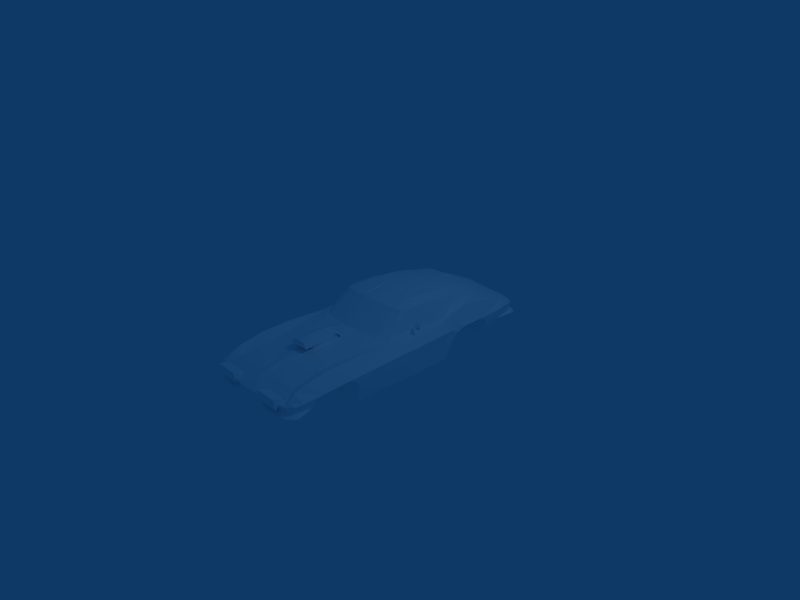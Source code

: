 # Source: 63Vette.blend  (saved by Blender 2.48.1; exported with 4.5.12 LTS)
import bpy
from mathutils import Matrix  # noqa: F401  (used for matrix-valued properties, if any)

bpy.ops.wm.read_factory_settings(use_empty=True)
scene = bpy.context.scene
scene.name = 'Scene'

# ---- collections
col_collection_1 = bpy.data.collections.new('Collection 1'); scene.collection.children.link(col_collection_1)

# ---- materials (node trees are filled in below, after node groups)
mat_material_1 = bpy.data.materials.new('Material#1')
mat_material_1.alpha_threshold = 0.0
mat_material_1.diffuse_color = (1.0, 1.0, 1.0, 1.0)
mat_material_1.roughness = 0.5
mat_material_1.line_color = (0.0, 0.0, 0.0, 1.0)

# ---- material node trees

# ---- world
world_world = bpy.data.worlds.new('World'); scene.world = world_world
world_world.color = (0.05656, 0.2208, 0.4)
world_world.use_sun_shadow = False
world_world.sun_shadow_jitter_overblur = 0.0
world_world.cycles.sampling_method = 'MANUAL'
world_world.cycles.sample_map_resolution = 256

# ---- cameras
cam_camera = bpy.data.cameras.new('Camera')
cam_camera.passepartout_alpha = 0.2
cam_camera.clip_end = 100.0
cam_camera.lens = 35.0
cam_camera.ortho_scale = 7.314
cam_camera.show_passepartout = False
cam_camera.show_safe_areas = True
cam_camera.dof.focus_distance = 0.0
cam_camera.dof.aperture_fstop = 128.0

# ---- lights
light_spot = bpy.data.lights.new('Spot', 'POINT')
light_spot.transmission_factor = 0.0
light_spot.cutoff_distance = 30.0
light_spot.energy = 100.0
light_spot.shadow_buffer_clip_start = 1.001
light_spot.shadow_soft_size = 1.0
light_spot.shadow_maximum_resolution = 0.006
light_spot.use_absolute_resolution = True
light_spot.cycles.use_multiple_importance_sampling = False

# ---- meshes
me_body_prm0_material_1 = bpy.data.meshes.new('body.prm0_Material#1')
me_body_prm0_material_1.from_pydata([(-1.259e-07, -2.094, 0.0134), (-0.061, -1.922, 0.06206), (-0.01475, -1.921, 0.07913), (-0.2324, -2.207, -0.05651), (-1.251e-07, -2.217, -0.05914), (-0.6082, -2.165, -0.04837), (-0.5876, -1.915, 0.04513), (-0.5153, -1.91, 0.04679), (-0.5388, -1.494, 0.1072), (-0.7187, -1.478, 0.1826), (-0.711, -1.842, 0.1283), (-0.7084, -2.097, -0.008775), (-0.7009, -1.987, 0.07105), (-0.6287, -0.7647, 0.1535), (-0.7239, -1.053, 0.1915), (-0.5452, -0.6343, 0.1569), (-0.7123, -2.144, -0.05515), (-0.7084, -2.097, -0.008775), (-0.7834, -1.973, 0.01981), (-0.7009, -1.987, 0.07105), (-0.8756, -1.652, -0.007805), (-0.711, -1.842, 0.1283), (-0.7187, -1.478, 0.1826), (-0.7239, -1.053, 0.1915), (-0.8749, -1.253, 3.934e-06), (-0.7185, -0.4147, 0.1479), (-0.8708, -0.4688, -0.001283), (-0.7185, -0.4147, 0.1479), (-0.5864, -0.395, 0.1763), (-0.5044, -0.4563, 0.1777), (-0.8238, -2.056, -0.04268), (-0.7123, -2.144, -0.05515), (-0.8515, -1.956, -0.02897), (-0.6354, -0.2805, 0.2143), (-0.6758, -0.2049, 0.1797), (-0.6878, 0.08059, 0.1844), (-0.6758, -0.2049, 0.1797), (-0.7683, 0.08059, 0.1101), (-0.8631, 0.07681, -0.01103), (-0.7792, -2.037, -0.1571), (-0.8116, -1.959, -0.1555), (-0.8416, -1.758, -0.0756), (-0.8149, -1.807, -0.1717), (-0.8641, -1.145, -0.04062), (-0.8497, -1.075, -0.1205), (-0.8221, -1.046, -0.2122), (-0.759, -0.4332, -0.4801), (-0.7391, -1.015, -0.4771), (-0.7655, 0.06885, -0.4854), (-0.7091, -2.092, -0.1547), (-0.8673, -2.075, -0.1903), (-0.7498, -2.175, -0.192), (-0.7162, 0.5972, 0.1836), (-0.7855, 0.5524, 0.1219), (-0.8675, 0.6621, 0.0009569), (-0.7766, 0.5399, -0.4833), (-0.7076, 0.7205, 0.1739), (-0.7715, 0.7116, 0.1813), (-0.8362, 0.699, -0.2213), (-0.7762, 0.6567, -0.4863), (-0.8627, 0.749, -0.1081), (-0.7735, 1.192, 0.2091), (-0.7737, 0.9184, 0.2124), (-0.8786, 0.91, -0.01654), (-0.885, 1.273, -0.01611), (-0.6508, 0.979, 0.19), (-0.7076, 0.7205, 0.1739), (-0.7737, 0.9184, 0.2124), (-0.5973, 0.9994, 0.2541), (-0.5741, 1.222, 0.1792), (-0.5367, 1.211, 0.2432), (-0.6315, 1.244, 0.1718), (-0.7735, 1.192, 0.2091), (-0.4531, 1.42, 0.2311), (-0.5067, 1.409, 0.1688), (-0.1456, 1.67, 0.2415), (3.7e-08, 1.454, 0.3609), (-0.08883, 1.44, 0.3508), (-3.096e-08, 1.672, 0.2474), (-0.2601, 1.671, 0.2216), (-0.1893, 1.44, 0.3453), (-0.3491, 1.439, 0.3186), (-0.4225, 1.43, 0.2674), (-0.3212, 1.669, 0.186), (-0.3826, 1.657, 0.1412), (-0.2035, 1.952, 0.07232), (-0.1615, 1.96, 0.08909), (-0.08154, 1.963, 0.1076), (-4.981e-06, 1.964, 0.1176), (1.119e-07, 2.191, -0.03818), (-0.6327, 1.507, 0.1416), (-0.665, 1.914, 0.04218), (-0.5722, 2.141, -0.03869), (-0.7701, 1.506, 0.1672), (-0.7588, 1.89, 0.07056), (-0.7463, 2.091, -0.04154), (-0.7701, 1.506, 0.1672), (-0.7588, 1.89, 0.07056), (-0.8057, 2.033, -0.04308), (-0.7463, 2.091, -0.04154), (-0.8187, 1.736, -0.2049), (-0.8608, 1.784, -0.02472), (-0.7746, 2.025, -0.1959), (-0.8501, 1.438, -0.1619), (-0.7396, 1.508, -0.4034), (-0.7231, 1.989, -0.2625), (-0.6472, 1.958, -0.3793), (-0.7178, 2.071, -0.1975), (-0.5722, 2.141, -0.03869), (-0.7178, 2.071, -0.1975), (-0.6005, 2.1, -0.196), (-0.7463, 2.091, -0.04154), (1.119e-07, 2.191, -0.03818), (-0.2767, 2.125, -0.2039), (-0.2622, 2.008, -0.3813), (1.154e-07, 2.02, -0.3763), (-0.7647, 2.172, -0.2333), (-0.8357, 2.093, -0.2229), (-0.7647, 2.172, -0.2333), (-0.6384, 2.205, -0.2324), (-0.2943, 2.232, -0.2373), (-0.2622, 2.008, -0.3813), (-0.2943, 2.232, -0.2373), (-0.2767, 2.125, -0.2039), (-0.6729, 2.015, -0.2766), (-0.6472, 1.958, -0.3793), (-0.2982, 2.061, -0.2782), (-0.6729, 2.015, -0.2766), (-0.6082, -2.165, -0.04837), (-0.7091, -2.092, -0.1547), (-0.7123, -2.144, -0.05515), (-0.6131, -2.122, -0.1516), (-0.6525, -2.012, -0.2167), (-0.2081, -2.041, -0.3511), (-0.6063, -1.994, -0.3572), (-0.2489, -1.978, -0.214), (-0.2291, -2.12, -0.213), (-0.2342, -2.161, -0.1628), (-0.2324, -2.207, -0.05651), (-1.312e-07, -2.041, -0.3514), (-1.294e-07, -2.099, -0.2129), (-0.7482, -1.977, -0.2153), (-0.7254, -1.828, -0.35), (-1.129e-07, -1.921, 0.08081), (-0.8728, 0.8044, -0.05683), (-0.8716, 1.373, -0.07187), (-1.259e-07, -2.168, -0.1659), (-1.251e-07, -2.217, -0.05914), (-0.697, -1.941, -0.3567), (-0.2335, -2.232, -0.1991), (-0.6392, -2.196, -0.1964), (-0.7498, -2.175, -0.192), (-0.6525, -2.012, -0.2167), (-0.7482, -1.977, -0.2153), (-0.6063, -1.994, -0.3572), (0.01475, -1.921, 0.07913), (0.061, -1.922, 0.06206), (0.2324, -2.207, -0.05651), (0.5153, -1.91, 0.04679), (0.5876, -1.915, 0.04513), (0.6082, -2.165, -0.04837), (0.5388, -1.494, 0.1072), (0.7187, -1.478, 0.1826), (0.711, -1.842, 0.1283), (0.7009, -1.987, 0.07105), (0.7084, -2.097, -0.008775), (0.6287, -0.7647, 0.1535), (0.7239, -1.053, 0.1915), (0.5452, -0.6343, 0.1569), (0.7123, -2.144, -0.05515), (0.7009, -1.987, 0.07105), (0.7834, -1.973, 0.01981), (0.7084, -2.097, -0.008775), (0.8756, -1.652, -0.007805), (0.711, -1.842, 0.1283), (0.7187, -1.478, 0.1826), (0.7239, -1.053, 0.1915), (0.8749, -1.253, 3.941e-06), (0.7185, -0.4147, 0.1479), (0.8708, -0.4688, -0.001283), (0.7185, -0.4147, 0.1479), (0.5864, -0.395, 0.1763), (0.5044, -0.4563, 0.1777), (0.7123, -2.144, -0.05515), (0.8238, -2.056, -0.04268), (0.8515, -1.956, -0.02897), (0.6354, -0.2805, 0.2143), (0.6758, -0.2049, 0.1797), (0.6878, 0.08059, 0.1844), (0.7683, 0.08059, 0.1101), (0.6758, -0.2049, 0.1797), (0.8631, 0.07681, -0.01103), (0.7792, -2.037, -0.1571), (0.8116, -1.959, -0.1555), (0.8416, -1.758, -0.0756), (0.8149, -1.807, -0.1717), (0.8641, -1.145, -0.04062), (0.8497, -1.075, -0.1205), (0.8221, -1.046, -0.2122), (0.759, -0.4332, -0.4801), (0.7391, -1.015, -0.4771), (0.7655, 0.06885, -0.4854), (0.7091, -2.092, -0.1547), (0.8673, -2.075, -0.1903), (0.7498, -2.175, -0.192), (0.7162, 0.5972, 0.1836), (0.7855, 0.5524, 0.1219), (0.8675, 0.6621, 0.0009569), (0.7766, 0.5399, -0.4833), (0.7076, 0.7205, 0.1739), (0.7715, 0.7116, 0.1813), (0.8362, 0.699, -0.2213), (0.7762, 0.6567, -0.4863), (0.8627, 0.749, -0.1081), (0.7735, 1.192, 0.2091), (0.8786, 0.91, -0.01654), (0.7737, 0.9184, 0.2124), (0.885, 1.273, -0.01611), (0.7737, 0.9184, 0.2124), (0.7076, 0.7205, 0.1739), (0.6508, 0.979, 0.19), (0.5973, 0.9994, 0.2541), (0.5741, 1.222, 0.1792), (0.5367, 1.211, 0.2432), (0.6315, 1.244, 0.1718), (0.7735, 1.192, 0.2091), (0.5067, 1.409, 0.1688), (0.4531, 1.42, 0.2311), (0.1456, 1.67, 0.2415), (0.08883, 1.44, 0.3508), (0.2601, 1.671, 0.2216), (0.1893, 1.44, 0.3453), (0.3491, 1.439, 0.3186), (0.3212, 1.669, 0.186), (0.4225, 1.43, 0.2674), (0.3826, 1.657, 0.1412), (0.2035, 1.952, 0.07232), (0.1615, 1.96, 0.08909), (0.08154, 1.963, 0.1076), (5.132e-06, 1.964, 0.1176), (0.6327, 1.507, 0.1416), (0.665, 1.914, 0.04218), (0.5722, 2.141, -0.03869), (0.7701, 1.506, 0.1672), (0.7588, 1.89, 0.07056), (0.7463, 2.091, -0.04154), (0.7701, 1.506, 0.1672), (0.7463, 2.091, -0.04154), (0.8057, 2.033, -0.04308), (0.7588, 1.89, 0.07056), (0.8187, 1.736, -0.2049), (0.8608, 1.784, -0.02472), (0.7746, 2.025, -0.1959), (0.7396, 1.508, -0.4034), (0.8501, 1.438, -0.1619), (0.7231, 1.989, -0.2625), (0.6472, 1.958, -0.3793), (0.7178, 2.071, -0.1975), (0.5722, 2.141, -0.03869), (0.7178, 2.071, -0.1975), (0.7463, 2.091, -0.04154), (0.6005, 2.1, -0.196), (0.2767, 2.125, -0.2039), (0.2622, 2.008, -0.3813), (0.8357, 2.093, -0.2229), (0.7647, 2.172, -0.2333), (0.6384, 2.205, -0.2324), (0.7647, 2.172, -0.2333), (0.2943, 2.232, -0.2373), (0.2767, 2.125, -0.2039), (0.2943, 2.232, -0.2373), (0.2622, 2.008, -0.3813), (0.6729, 2.015, -0.2766), (0.6729, 2.015, -0.2766), (0.2982, 2.061, -0.2782), (0.6472, 1.958, -0.3793), (0.7091, -2.092, -0.1547), (0.6082, -2.165, -0.04837), (0.7123, -2.144, -0.05515), (0.6131, -2.122, -0.1516), (0.6525, -2.012, -0.2167), (0.2081, -2.041, -0.3511), (0.2489, -1.978, -0.214), (0.6063, -1.994, -0.3572), (0.2324, -2.207, -0.05651), (0.2342, -2.161, -0.1628), (0.2291, -2.12, -0.213), (0.7254, -1.828, -0.35), (0.7482, -1.977, -0.2153), (-1.259e-07, -2.094, 0.0134), (-1.129e-07, -1.921, 0.08081), (0.01475, -1.921, 0.07913), (0.8728, 0.8044, -0.05683), (0.8716, 1.373, -0.07187), (0.697, -1.941, -0.3567), (0.2335, -2.232, -0.1991), (0.6392, -2.196, -0.1964), (0.7498, -2.175, -0.192), (0.6525, -2.012, -0.2167), (0.7482, -1.977, -0.2153), (0.6063, -1.994, -0.3572), (-0.4355, 1.509, -0.4029), (-0.6472, 1.958, -0.3793), (-0.7396, 1.508, -0.4034), (-0.2622, 2.008, -0.3813), (0.4355, 1.509, -0.4029), (1.154e-07, 2.02, -0.3763), (0.2622, 2.008, -0.3813), (0.6472, 1.958, -0.3793), (0.7396, 1.508, -0.4034), (0.4355, 0.657, -0.4856), (-0.4355, 0.657, -0.4856), (-0.7762, 0.6567, -0.4863), (-0.7766, 0.5399, -0.4833), (0.7766, 0.5399, -0.4833), (0.7762, 0.6567, -0.4863), (0.7655, 0.06885, -0.4854), (-0.7655, 0.06885, -0.4854), (-0.759, -0.4332, -0.4801), (0.759, -0.4332, -0.4801), (-0.4359, -1.014, -0.4758), (-0.7391, -1.015, -0.4771), (0.4353, -1.014, -0.4758), (0.7391, -1.015, -0.4771), (-0.4359, -1.828, -0.3484), (0.4353, -1.828, -0.3484), (-0.697, -1.941, -0.3567), (-0.7254, -1.828, -0.35), (-0.6063, -1.994, -0.3572), (-0.2081, -2.041, -0.3511), (0.2081, -2.041, -0.3511), (0.6063, -1.994, -0.3572), (0.697, -1.941, -0.3567), (0.7254, -1.828, -0.35), (0.001249, -0.7282, 0.1818), (-0.124, -0.9376, 0.2183), (-0.1309, -0.9245, 0.1665), (-0.08941, -1.224, 0.1972), (-0.1309, -1.246, 0.1397), (0.0919, -1.224, 0.1972), (0.1334, -1.246, 0.1397), (0.1265, -0.9376, 0.2183), (0.1334, -0.9245, 0.1665), (-0.1415, -1.37, 0.2154), (0.144, -1.37, 0.2154), (-0.1155, -0.9377, 0.2786), (-0.1155, -1.37, 0.2918), (-0.1415, -1.37, 0.2154), (-0.1155, -1.37, 0.2918), (0.001249, -1.37, 0.3113), (0.118, -1.37, 0.2918), (0.144, -1.37, 0.2154), (0.118, -1.37, 0.2918), (0.118, -0.9377, 0.2786), (0.001249, -0.8945, 0.3143), (0.001249, -1.08, 0.3324), (0.001249, -1.37, 0.3113), (0.001249, -0.7749, 0.2731), (0.05961, -0.8216, 0.2782), (-0.05711, -0.8216, 0.2782), (0.001249, -0.7474, 0.2176), (0.1334, -0.7698, 0.1665), (-0.1309, -0.7698, 0.1665), (-0.06019, -1.922, 0.06206), (-0.06424, -1.503, 0.1435), (-0.006571, -1.921, 0.07997), (-0.1194, -1.501, 0.1245), (-0.006571, -1.921, 0.07997), (0.0008052, -1.504, 0.1494), (-0.04058, -1.206, 0.1622), (-0.5036, -0.4563, 0.1777), (-0.1678, -0.6836, 0.1772), (-0.5444, -0.6343, 0.1569), (-0.1601, -0.5175, 0.1955), (-0.1271, -0.6838, 0.1888), (0.0008052, -0.5189, 0.1995), (0.0008052, -0.6878, 0.1948), (-0.1202, -0.7734, 0.1838), (0.0618, -1.922, 0.06206), (0.06585, -1.503, 0.1435), (0.121, -1.501, 0.1245), (0.01556, -1.921, 0.07913), (0.1694, -0.6836, 0.1772), (0.5052, -0.4563, 0.1777), (0.546, -0.6343, 0.1569), (0.1617, -0.5175, 0.1955), (0.1287, -0.6838, 0.1888), (0.1694, -0.6836, 0.1772), (0.546, -0.6343, 0.1569), (0.4515, -1.257, 0.1271), (0.5396, -1.494, 0.1072), (0.187, -1.257, 0.1387), (0.121, -1.501, 0.1245), (0.4515, -1.788, 0.06949), (0.5161, -1.91, 0.04679), (0.187, -1.788, 0.0804), (0.0618, -1.922, 0.06206), (-0.1678, -0.6836, 0.1772), (-0.1194, -1.501, 0.1245), (-0.1879, -1.257, 0.1387), (-0.4524, -1.257, 0.1271), (-0.5444, -0.6343, 0.1569), (-0.538, -1.494, 0.1072), (-0.4524, -1.788, 0.06949), (-0.1879, -1.788, 0.0804), (-0.06019, -1.922, 0.06206), (-0.5145, -1.91, 0.04679), (-0.1017, -1.206, 0.1557), (-0.08699, -1.206, 0.1599), (-0.1303, -1.206, 0.1458), (0.04219, -1.206, 0.1622), (0.0886, -1.206, 0.1599), (0.0008052, -1.206, 0.1659), (0.1311, -1.206, 0.1461), (0.1033, -1.206, 0.1557), (0.1311, -0.987, 0.1647), (0.1311, -0.9317, 0.169), (0.1311, -0.7734, 0.1812), (0.0008052, -0.7734, 0.19), (-0.006025, -0.7734, 0.1894), (0.1296, -0.7734, 0.1816), (0.1219, -0.7734, 0.1838), (0.007636, -0.7734, 0.1894), (-0.1303, -0.7734, 0.1809), (-0.1303, -0.926, 0.1692), (-0.1303, -0.98, 0.165), (-0.5287, 1.184, 0.1609), (-0.4752, 1.28, 0.17), (-0.5287, 1.28, 0.17), (-0.4752, 1.184, 0.1609), (-0.4142, 0.7672, 0.3516), (0.4142, 0.8028, 0.4067), (-0.4142, 0.8028, 0.4067), (0.4142, 0.7672, 0.3516), (0.4752, 1.184, 0.1609), (0.5287, 1.28, 0.17), (0.4752, 1.28, 0.17), (0.5287, 1.184, 0.1609), (-0.4609, -0.09831, 0.3913), (-0.4142, -0.09936, 0.4514), (-0.4142, -0.09831, 0.3913), (-0.4609, -0.09936, 0.4514), (-0.4142, 0.7093, 0.3593), (0.4142, 0.7083, 0.4194), (0.4142, 0.7093, 0.3593), (-0.4142, 0.7083, 0.4194), (0.4142, -0.09831, 0.3913), (0.4609, -0.09936, 0.4514), (0.4609, -0.09831, 0.3913), (0.4142, -0.09936, 0.4514), (-0.4609, 0.7672, 0.3516), (-0.4142, 0.7093, 0.3593), (-0.4142, 0.7672, 0.3516), (-0.4609, 0.7093, 0.3593), (0.4142, 0.7093, 0.3593), (0.4142, 0.7672, 0.3516), (-0.4142, 0.7093, 0.3593), (0.4142, 0.7672, 0.3516), (0.4609, 0.7093, 0.3593), (0.4609, 0.7672, 0.3516), (0.4142, 0.7093, 0.3593), (0.4609, 0.7672, 0.3516), (0.4609, 0.7083, 0.4194), (0.4609, 0.8028, 0.4067), (0.4609, 0.7093, 0.3593), (0.4609, 0.8028, 0.4067), (0.4142, 0.8028, 0.4067), (0.4609, 0.7083, 0.4194), (0.4142, 0.8028, 0.4067), (-0.4142, 0.7083, 0.4194), (0.4142, 0.7083, 0.4194), (-0.4142, 0.8028, 0.4067), (-0.4609, 0.7083, 0.4194), (-0.4609, 0.8028, 0.4067), (-0.4609, 0.8028, 0.4067), (-0.4609, 0.7093, 0.3593), (-0.4609, 0.7672, 0.3516), (-0.4609, 0.7083, 0.4194), (-0.4609, 0.7093, 0.3593), (-0.4142, -0.09831, 0.3913), (-0.4142, 0.7093, 0.3593), (-0.4609, -0.09831, 0.3913), (-0.4142, 0.7083, 0.4194), (-0.4142, -0.09831, 0.3913), (-0.4142, 0.7083, 0.4194), (-0.4609, -0.09936, 0.4514), (-0.4609, 0.7083, 0.4194), (-0.4142, -0.09936, 0.4514), (-0.4609, 0.7083, 0.4194), (-0.4609, -0.09831, 0.3913), (-0.4609, 0.7093, 0.3593), (0.4142, 0.7083, 0.4194), (0.4142, -0.09831, 0.3913), (0.4142, 0.7093, 0.3593), (0.4609, -0.09831, 0.3913), (0.4609, 0.7093, 0.3593), (0.4142, -0.09831, 0.3913), (0.4609, 0.7093, 0.3593), (0.4609, 0.7083, 0.4194), (0.4609, -0.09831, 0.3913), (0.4609, 0.7083, 0.4194), (0.4142, -0.09936, 0.4514), (0.4142, 0.7083, 0.4194), (0.4609, -0.09936, 0.4514), (-0.5287, 1.28, 0.17), (-0.5287, 1.184, 0.1609), (-0.5287, 1.28, 0.17), (-0.4752, 1.184, 0.1609), (-0.4752, 1.28, 0.17), (-0.5287, 1.184, 0.1609), (0.4752, 1.28, 0.17), (0.4752, 1.184, 0.1609), (0.4752, 1.28, 0.17), (0.5287, 1.184, 0.1609), (0.5287, 1.28, 0.17), (0.4752, 1.184, 0.1609), (0.1239, 1.118, -0.4553), (0.06549, 1.134, -0.5258), (0.03434, 0.9588, -0.4735), (0.1239, 1.118, -0.4553), (0.03434, 0.9564, -0.452), (0.1239, 1.116, -0.4338), (0.1239, 1.116, -0.4338), (0.06549, 1.183, -0.4645), (0.1239, 1.118, -0.4553), (0.06549, 1.179, -0.4267), (-0.03726, 0.9588, -0.4735), (-0.06841, 1.134, -0.5258), (-0.03726, 0.9564, -0.452), (-0.06841, 1.183, -0.4645), (-0.06841, 1.179, -0.4267), (-0.06841, 1.134, -0.5258), (0.06549, 1.134, -0.5258), (-0.1268, 1.118, -0.4553), (-0.1268, 1.116, -0.4338), (-0.1268, 1.118, -0.4553), (-0.1268, 1.116, -0.4338), (-0.1268, 1.118, -0.4553), (0.1239, 1.118, -0.4553), (0.06549, 1.183, -0.4645), (0.06549, 1.134, -0.5258), (-0.5788, 0.08246, 0.4553), (-0.5546, -0.08046, 0.4065), (-0.5403, -0.02286, 0.4633), (-0.448, -0.1186, 0.4241), (-0.444, -0.06693, 0.4713), (-0.1551, -0.1642, 0.4347), (-0.1579, -0.1033, 0.4793), (-1.877e-08, -0.1667, 0.4375), (-1.528e-08, -0.1043, 0.4806), (0.5788, 0.08246, 0.4553), (0.5546, -0.08046, 0.4065), (0.5403, -0.02286, 0.4633), (0.448, -0.1186, 0.4241), (0.444, -0.06693, 0.4713), (0.1551, -0.1642, 0.4347), (0.1579, -0.1033, 0.4793), (-0.5546, -0.08046, 0.4065), (-0.5864, -0.395, 0.1763), (-0.6354, -0.2805, 0.2143), (-0.5044, -0.4563, 0.1777), (-0.448, -0.1186, 0.4241), (-0.1609, -0.5175, 0.1955), (-0.1551, -0.1642, 0.4347), (-1.877e-08, -0.1667, 0.4375), (-3.881e-08, -0.5189, 0.1995), (-0.6758, -0.2049, 0.1797), (-0.5833, 0.186, 0.455), (-0.5788, 0.08246, 0.4553), (-0.6878, 0.08059, 0.1844), (0.6354, -0.2805, 0.2143), (0.5864, -0.395, 0.1763), (0.5546, -0.08046, 0.4065), (0.5044, -0.4563, 0.1777), (0.448, -0.1186, 0.4241), (0.1609, -0.5175, 0.1955), (0.1551, -0.1642, 0.4347), (0.6758, -0.2049, 0.1797), (0.5833, 0.186, 0.455), (0.6878, 0.08059, 0.1844), (0.5788, 0.08246, 0.4553), (-0.08441, -0.1538, 0.3255), (0.08447, -0.1538, 0.3694), (-0.08441, -0.1538, 0.3694), (0.08447, -0.1538, 0.3255), (-0.006257, -0.1538, 0.3664), (0.006663, -0.1538, 0.4378), (-0.006257, -0.1538, 0.4378), (0.006663, -0.1538, 0.3664), (0.006663, -0.1538, 0.4378), (-0.7162, 0.5972, 0.1836), (-0.7076, 0.7205, 0.1739), (-0.5849, 0.6917, 0.4034), (-0.573, 0.7933, 0.403), (-0.4299, 0.797, 0.4737), (-0.4371, 0.4325, 0.5051), (-0.4381, 0.1893, 0.5025), (-0.5861, 0.4311, 0.4419), (-0.5833, 0.186, 0.455), (-0.5788, 0.08246, 0.4553), (-0.444, -0.06693, 0.4713), (-0.1683, 0.1864, 0.5176), (-0.1724, 0.4327, 0.5199), (-2.922e-08, 0.19, 0.5246), (-1.528e-08, -0.1043, 0.4806), (3.02e-09, 0.4373, 0.5258), (-0.1815, 0.7978, 0.4909), (1.609e-08, 0.8093, 0.497), (-0.08844, 1.074, 0.4513), (-0.1837, 0.9955, 0.4576), (-0.4205, 0.9932, 0.4342), (-0.5344, 0.993, 0.3705), (-0.5973, 0.9994, 0.2541), (-3.706e-08, 1.213, 0.4222), (-0.08486, 1.21, 0.4087), (0.5849, 0.6917, 0.4034), (0.7162, 0.5972, 0.1836), (0.573, 0.7933, 0.403), (0.4299, 0.797, 0.4737), (0.4371, 0.4325, 0.5051), (0.4381, 0.1893, 0.5025), (0.5861, 0.4311, 0.4419), (0.5833, 0.186, 0.455), (0.5788, 0.08246, 0.4553), (0.444, -0.06693, 0.4713), (0.1683, 0.1864, 0.5176), (0.1724, 0.4327, 0.5199), (0.1815, 0.8046, 0.4909), (0.1837, 0.9955, 0.4576), (0.08844, 1.074, 0.4513), (0.4205, 0.9932, 0.4342), (0.5344, 0.993, 0.3705), (0.5973, 0.9994, 0.2541), (0.08486, 1.21, 0.4087), (-0.5973, 0.9994, 0.2541), (-0.4884, 1.21, 0.3274), (-0.5344, 0.993, 0.3705), (-0.5367, 1.211, 0.2432), (-0.3968, 1.211, 0.3833), (-0.4205, 0.9932, 0.4342), (-0.1837, 0.9955, 0.4576), (-0.1863, 1.209, 0.4096), (-0.08844, 1.074, 0.4513), (-0.08486, 1.21, 0.4087), (-0.1893, 1.44, 0.3453), (-0.08883, 1.44, 0.3508), (-0.3491, 1.439, 0.3186), (-0.4225, 1.43, 0.2674), (-0.4531, 1.42, 0.2311), (0.5973, 0.9994, 0.2541), (0.4884, 1.21, 0.3274), (0.5367, 1.211, 0.2432), (0.5344, 0.993, 0.3705), (0.3968, 1.211, 0.3833), (0.4205, 0.9932, 0.4342), (0.1837, 0.9955, 0.4576), (0.1863, 1.209, 0.4096), (0.08844, 1.074, 0.4513), (0.08486, 1.21, 0.4087), (0.1893, 1.44, 0.3453), (0.08883, 1.44, 0.3508), (0.3491, 1.439, 0.3186), (0.4225, 1.43, 0.2674), (0.4531, 1.42, 0.2311), (-0.1683, 0.1864, 0.5176), (-0.4381, 0.1893, 0.5025), (-0.1724, 0.4327, 0.5199), (-0.4371, 0.4325, 0.5051), (-0.1724, 0.4327, 0.5199), (-0.4371, 0.4325, 0.5051), (-0.1815, 0.7978, 0.4909), (0.5833, 0.186, 0.455), (0.5861, 0.4311, 0.4419), (0.6878, 0.08059, 0.1844), (0.5861, 0.4311, 0.4419), (0.7162, 0.5972, 0.1836), (0.6878, 0.08059, 0.1844), (0.5861, 0.4311, 0.4419), (0.5849, 0.6917, 0.4034), (0.7162, 0.5972, 0.1836), (-0.6878, 0.08059, 0.1844), (-0.5861, 0.4311, 0.4419), (-0.5833, 0.186, 0.455), (-0.6878, 0.08059, 0.1844), (-0.7162, 0.5972, 0.1836), (-0.5861, 0.4311, 0.4419), (-0.5861, 0.4311, 0.4419), (-0.7162, 0.5972, 0.1836), (-0.5849, 0.6917, 0.4034), (-0.5388, -1.494, 0.1072), (-0.3379, -1.843, -0.3086), (-0.5153, -1.91, 0.04679), (-0.5452, -0.6343, 0.1569), (-0.3256, -0.5805, -0.4603), (-0.5044, -0.4563, 0.1777), (-0.3256, -0.5805, -0.4603), (0.5153, -1.91, 0.04679), (0.3379, -1.843, -0.3086), (0.5388, -1.494, 0.1072), (0.3256, -0.5805, -0.4603), (0.5452, -0.6343, 0.1569), (0.3379, -1.843, -0.3086), (0.5044, -0.4563, 0.1777), (-0.1609, -0.5175, 0.1955), (-0.3256, -0.5805, -0.4603), (-0.5044, -0.4563, 0.1777), (-2.549e-07, -0.5805, -0.4603), (-3.881e-08, -0.5189, 0.1995), (-2.549e-07, -0.5805, -0.4603), (0.5044, -0.4563, 0.1777), (-2.549e-07, -0.5805, -0.4603), (0.1609, -0.5175, 0.1955), (0.3256, -0.5805, -0.4603), (-0.061, -1.922, 0.06206), (-2.235e-07, -1.843, -0.3086), (-0.01475, -1.921, 0.07913), (-2.235e-07, -1.843, -0.3086), (-1.129e-07, -1.921, 0.08081), (-0.3379, -1.843, -0.3086), (0.01475, -1.921, 0.07913), (-2.235e-07, -1.843, -0.3086), (0.061, -1.922, 0.06206), (-1.129e-07, -1.921, 0.08081), (-2.235e-07, -1.843, -0.3086), (0.01475, -1.921, 0.07913), (-2.235e-07, -1.843, -0.3086), (-0.8756, -1.652, -0.007805), (-0.3954, -1.255, 0.002375), (-0.8749, -1.253, 3.941e-06), (-0.3954, -1.654, -0.005434), (-0.8149, -1.807, -0.1717), (-0.3954, -1.76, -0.07323), (-0.8416, -1.758, -0.0756), (-0.3954, -1.809, -0.1694), (-0.3954, -1.76, -0.07323), (-0.8416, -1.758, -0.0756), (-0.3954, -1.654, -0.005434), (-0.8756, -1.652, -0.007805), (-0.3954, -1.654, -0.005434), (-0.8749, -1.253, 3.941e-06), (-0.3954, -1.147, -0.03825), (-0.8641, -1.145, -0.04062), (-0.3954, -1.255, 0.002375), (-0.3954, -1.147, -0.03825), (-0.8641, -1.145, -0.04062), (-0.3954, -1.077, -0.1181), (-0.8497, -1.075, -0.1205), (-0.3954, -1.077, -0.1181), (-0.8497, -1.075, -0.1205), (-0.3954, -1.048, -0.2098), (-0.8221, -1.046, -0.2122), (-0.3954, -1.048, -0.2098), (-0.8221, -1.046, -0.2122), (-0.4361, -1.015, -0.4747), (-0.7391, -1.015, -0.4771), (-0.4361, -1.015, -0.4747), (-0.7762, 0.6567, -0.4863), (-0.4057, 0.699, -0.2199), (-0.8362, 0.699, -0.2213), (-0.435, 0.6567, -0.4849), (-0.4057, 0.699, -0.2199), (-0.8362, 0.699, -0.2213), (-0.4057, 0.749, -0.1067), (-0.8627, 0.749, -0.1081), (-0.4057, 0.749, -0.1067), (-0.8786, 0.91, -0.01654), (-0.4057, 1.273, -0.01466), (-0.885, 1.273, -0.01611), (-0.4057, 0.91, -0.01509), (-0.4057, 1.273, -0.01466), (-0.8501, 1.438, -0.1619), (-0.435, 1.508, -0.4019), (-0.7396, 1.508, -0.4034), (-0.4057, 1.438, -0.1605), (-0.435, 1.508, -0.4019), (-0.7254, -1.828, -0.35), (-0.8149, -1.807, -0.1717), (-0.4361, -1.829, -0.3476), (-0.3954, -1.809, -0.1694), (-0.8627, 0.749, -0.1081), (-0.4057, 0.8044, -0.05538), (-0.8728, 0.8044, -0.05683), (-0.4057, 0.8044, -0.05538), (-0.8728, 0.8044, -0.05683), (-0.8786, 0.91, -0.01654), (-0.4057, 0.91, -0.01509), (-0.8716, 1.373, -0.07187), (-0.8501, 1.438, -0.1619), (-0.4057, 1.373, -0.07042), (-0.4057, 1.438, -0.1605), (-0.885, 1.273, -0.01611), (-0.8716, 1.373, -0.07187), (-0.4057, 1.373, -0.07042), (-0.4361, -1.829, -0.3476), (-0.4361, -1.015, -0.4747), (-0.3954, -1.048, -0.2098), (-0.3954, -1.077, -0.1181), (-0.3954, -1.809, -0.1694), (-0.3954, -1.76, -0.07323), (-0.3954, -1.147, -0.03825), (-0.435, 0.6567, -0.4849), (-0.435, 1.508, -0.4019), (-0.4057, 1.438, -0.1605), (-0.4057, 0.699, -0.2199), (-0.4057, 1.373, -0.07042), (-0.4057, 0.749, -0.1067), (-0.4057, 0.8044, -0.05538), (0.8756, -1.652, -0.007805), (0.3954, -1.255, 0.002375), (0.3954, -1.654, -0.005434), (0.8749, -1.253, 3.941e-06), (0.3954, -1.76, -0.07323), (0.8149, -1.807, -0.1717), (0.8416, -1.758, -0.0756), (0.3954, -1.809, -0.1694), (0.8149, -1.807, -0.1717), (0.8416, -1.758, -0.0756), (0.8756, -1.652, -0.007805), (0.3954, -1.76, -0.07323), (0.3954, -1.147, -0.03825), (0.3954, -1.255, 0.002375), (0.8641, -1.145, -0.04062), (0.3954, -1.147, -0.03825), (0.8641, -1.145, -0.04062), (0.3954, -1.077, -0.1181), (0.8497, -1.075, -0.1205), (0.3954, -1.077, -0.1181), (0.8497, -1.075, -0.1205), (0.3954, -1.048, -0.2098), (0.8221, -1.046, -0.2122), (0.3954, -1.048, -0.2098), (0.8221, -1.046, -0.2122), (0.4363, -1.015, -0.4747), (0.7391, -1.015, -0.4771), (0.4363, -1.015, -0.4747), (0.4057, 0.699, -0.2199), (0.7762, 0.6567, -0.4863), (0.8362, 0.699, -0.2213), (0.4356, 0.6572, -0.4849), (0.7762, 0.6567, -0.4863), (0.8362, 0.699, -0.2213), (0.4057, 0.749, -0.1067), (0.4057, 0.699, -0.2199), (0.8627, 0.749, -0.1081), (0.4057, 0.749, -0.1067), (0.4057, 1.273, -0.01466), (0.8786, 0.91, -0.01654), (0.885, 1.273, -0.01611), (0.4057, 0.91, -0.01509), (0.8786, 0.91, -0.01654), (0.8501, 1.438, -0.1619), (0.4356, 1.51, -0.4019), (0.4057, 1.438, -0.1605), (0.7396, 1.508, -0.4034), (0.4356, 1.51, -0.4019), (0.3954, -1.809, -0.1694), (0.7254, -1.828, -0.35), (0.4363, -1.828, -0.3476), (0.7254, -1.828, -0.35), (0.8627, 0.749, -0.1081), (0.4057, 0.8044, -0.05538), (0.8728, 0.8044, -0.05683), (0.4057, 0.8044, -0.05538), (0.8728, 0.8044, -0.05683), (0.4057, 0.91, -0.01509), (0.8716, 1.373, -0.07187), (0.4057, 1.438, -0.1605), (0.4057, 1.373, -0.07042), (0.8501, 1.438, -0.1619), (0.885, 1.273, -0.01611), (0.4057, 1.373, -0.07042), (0.4057, 1.273, -0.01466), (0.8716, 1.373, -0.07187), (0.4363, -1.828, -0.3476), (0.3954, -1.809, -0.1694), (0.3954, -1.76, -0.07323), (0.3954, -1.255, 0.002375), (0.4356, 0.6572, -0.4849), (0.4057, 0.749, -0.1067), (0.4057, 1.273, -0.01466), (0.4057, 0.8044, -0.05538), (0.4057, 0.91, -0.01509), (0.7762, 0.01063, 0.2633), (0.7211, -0.03372, 0.1461), (0.7211, 0.02799, 0.1461), (0.776, 0.0632, 0.2633), (0.8369, 0.06321, 0.2633), (0.8065, 0.0632, 0.3157), (0.8065, 0.0632, 0.3157), (0.7456, 0.0632, 0.3157), (0.7456, 0.0632, 0.3157), (0.7151, 0.0632, 0.2633), (0.7151, 0.0632, 0.2633), (0.7456, 0.0632, 0.2109), (0.7456, 0.0632, 0.2109), (0.8065, 0.0632, 0.2109), (0.8065, 0.0632, 0.2109), (0.8369, 0.06321, 0.2633), (0.8369, 0.06321, 0.2633), (0.776, 0.01061, 0.2633), (0.8065, 0.0632, 0.3157), (0.7456, 0.0632, 0.3157), (0.7762, 0.01063, 0.2633), (0.7151, 0.0632, 0.2633), (0.7456, 0.0632, 0.2109), (0.8065, 0.0632, 0.2109), (0.6024, -2.231, 0.04273), (0.6024, -2.073, -0.006054), (0.6024, -2.21, -0.126), (0.2639, -2.073, -0.006054), (0.2639, -2.231, 0.04273), (0.2639, -2.21, -0.126), (0.2639, -2.21, -0.126), (0.6024, -2.231, 0.04273), (0.6024, -2.21, -0.126), (0.2639, -2.231, 0.04273), (-0.281, -2.231, 0.04273), (-0.281, -2.073, -0.006054), (-0.281, -2.21, -0.126), (-0.6195, -2.073, -0.006054), (-0.6195, -2.231, 0.04273), (-0.6195, -2.21, -0.126), (-0.6195, -2.21, -0.126), (-0.281, -2.231, 0.04273), (-0.281, -2.21, -0.126), (-0.6195, -2.231, 0.04273)], [], [(0, 2, 1), (3, 0, 1), (4, 0, 3), (5, 7, 6), (8, 6, 7), (6, 8, 9), (6, 9, 10), (6, 12, 11), (10, 12, 6), (9, 8, 13), (9, 13, 14), (8, 15, 13), (16, 5, 6), (16, 6, 11), (17, 19, 18), (19, 21, 20), (19, 20, 18), (21, 22, 20), (20, 22, 23), (20, 23, 24), (24, 23, 25), (24, 25, 26), (27, 14, 13), (27, 13, 15), (15, 29, 28), (15, 28, 27), (30, 31, 17), (17, 18, 32), (17, 32, 30), (20, 32, 18), (27, 28, 33), (27, 33, 34), (25, 36, 35), (25, 35, 37), (26, 25, 37), (26, 37, 38), (39, 30, 32), (39, 32, 40), (40, 32, 41), (40, 41, 42), (41, 32, 20), (24, 26, 43), (43, 26, 44), (44, 26, 45), (45, 26, 46), (45, 46, 47), (26, 38, 48), (26, 48, 46), (31, 30, 39), (31, 39, 49), (49, 39, 50), (49, 50, 51), (50, 39, 40), (42, 50, 40), (37, 35, 52), (37, 52, 53), (37, 53, 54), (37, 54, 38), (48, 38, 54), (48, 54, 55), (53, 52, 56), (53, 56, 57), (53, 57, 54), (55, 54, 58), (55, 58, 59), (54, 60, 58), (57, 62, 61), (57, 61, 63), (64, 63, 61), (65, 67, 66), (62, 57, 56), (66, 68, 65), (65, 68, 69), (68, 70, 69), (65, 69, 71), (67, 65, 72), (65, 71, 72), (73, 74, 70), (74, 69, 70), (75, 77, 76), (75, 76, 78), (77, 75, 79), (77, 79, 80), (81, 80, 79), (82, 81, 83), (81, 79, 83), (83, 73, 82), (74, 73, 84), (73, 83, 85), (73, 85, 84), (86, 85, 83), (86, 83, 79), (79, 75, 86), (75, 87, 86), (75, 78, 87), (78, 88, 87), (89, 87, 88), (89, 86, 87), (89, 85, 86), (74, 71, 69), (71, 74, 90), (91, 90, 84), (84, 90, 74), (91, 84, 85), (91, 85, 89), (89, 92, 91), (72, 71, 93), (71, 90, 94), (71, 94, 93), (91, 94, 90), (95, 94, 91), (91, 92, 95), (96, 64, 61), (97, 99, 98), (100, 101, 98), (100, 98, 102), (103, 100, 104), (104, 100, 105), (104, 105, 106), (98, 99, 107), (98, 107, 102), (108, 110, 109), (108, 109, 111), (112, 113, 110), (112, 110, 108), (113, 115, 114), (116, 117, 107), (117, 102, 107), (118, 109, 119), (109, 110, 119), (119, 110, 120), (110, 113, 120), (121, 123, 122), (124, 106, 105), (125, 127, 126), (114, 125, 126), (128, 130, 129), (128, 129, 131), (132, 134, 133), (132, 133, 135), (136, 138, 137), (136, 133, 139), (136, 139, 140), (141, 42, 142), (2, 0, 143), (60, 54, 144), (144, 54, 57), (144, 57, 63), (3, 1, 7), (3, 7, 5), (103, 145, 101), (103, 101, 100), (64, 96, 97), (64, 97, 101), (101, 97, 98), (115, 113, 112), (117, 100, 102), (105, 100, 117), (105, 117, 116), (105, 116, 124), (127, 118, 119), (114, 120, 113), (127, 119, 120), (127, 120, 126), (126, 120, 114), (137, 140, 146), (137, 146, 138), (138, 146, 147), (136, 140, 137), (148, 141, 142), (137, 138, 128), (137, 128, 131), (149, 137, 131), (149, 131, 150), (150, 131, 129), (150, 129, 151), (141, 50, 42), (136, 137, 149), (136, 149, 133), (152, 51, 50), (141, 152, 50), (134, 132, 153), (154, 141, 148), (132, 150, 151), (135, 149, 150), (135, 150, 132), (145, 64, 101), (133, 149, 135), (155, 0, 156), (0, 157, 156), (157, 0, 4), (158, 160, 159), (159, 161, 158), (162, 161, 159), (162, 159, 163), (164, 159, 165), (164, 163, 159), (162, 167, 166), (162, 166, 161), (168, 161, 166), (159, 160, 169), (159, 169, 165), (170, 172, 171), (170, 171, 173), (170, 173, 174), (175, 174, 173), (176, 175, 173), (176, 173, 177), (178, 176, 177), (178, 177, 179), (167, 180, 166), (166, 180, 168), (168, 180, 181), (168, 181, 182), (183, 184, 172), (172, 184, 185), (172, 185, 171), (185, 173, 171), (181, 180, 186), (186, 180, 187), (178, 189, 188), (178, 188, 190), (179, 191, 189), (179, 189, 178), (185, 184, 192), (185, 192, 193), (194, 185, 193), (194, 193, 195), (185, 194, 173), (179, 177, 196), (179, 196, 197), (179, 197, 198), (199, 179, 198), (199, 198, 200), (179, 199, 201), (179, 201, 191), (183, 202, 192), (183, 192, 184), (202, 204, 203), (202, 203, 192), (192, 203, 193), (203, 195, 193), (189, 206, 205), (189, 205, 188), (189, 191, 207), (189, 207, 206), (207, 191, 201), (207, 201, 208), (206, 210, 209), (206, 209, 205), (210, 206, 207), (211, 207, 208), (211, 208, 212), (213, 207, 211), (210, 215, 214), (210, 214, 216), (215, 217, 214), (218, 220, 219), (210, 216, 209), (221, 219, 220), (221, 220, 222), (223, 221, 222), (222, 220, 224), (220, 218, 225), (224, 220, 225), (226, 227, 223), (222, 226, 223), (76, 229, 228), (76, 228, 78), (229, 231, 230), (229, 230, 228), (231, 232, 230), (232, 234, 233), (230, 232, 233), (227, 233, 234), (227, 226, 235), (227, 235, 236), (227, 236, 233), (236, 237, 233), (233, 237, 230), (228, 230, 237), (238, 228, 237), (78, 228, 238), (239, 78, 238), (238, 89, 239), (237, 89, 238), (236, 89, 237), (224, 226, 222), (226, 224, 240), (240, 241, 235), (240, 235, 226), (235, 241, 236), (236, 241, 89), (242, 89, 241), (224, 225, 243), (224, 243, 244), (224, 244, 240), (244, 241, 240), (244, 245, 241), (242, 241, 245), (217, 246, 214), (247, 249, 248), (248, 251, 250), (248, 250, 252), (250, 254, 253), (255, 250, 253), (255, 253, 256), (257, 247, 248), (257, 248, 252), (258, 260, 259), (258, 259, 261), (112, 258, 261), (112, 261, 262), (115, 262, 263), (264, 265, 257), (252, 264, 257), (259, 267, 266), (261, 259, 266), (261, 266, 268), (262, 261, 268), (269, 271, 270), (256, 272, 255), (273, 275, 274), (275, 263, 274), (276, 278, 277), (276, 277, 279), (280, 282, 281), (280, 281, 283), (284, 286, 285), (286, 140, 139), (286, 139, 281), (195, 288, 287), (289, 291, 290), (207, 213, 292), (207, 292, 210), (210, 292, 215), (156, 157, 158), (158, 157, 160), (293, 254, 251), (251, 254, 250), (246, 217, 249), (249, 217, 251), (249, 251, 248), (262, 115, 112), (250, 264, 252), (250, 255, 264), (264, 255, 265), (265, 255, 272), (267, 273, 266), (268, 263, 262), (266, 273, 268), (268, 273, 274), (268, 274, 263), (140, 285, 146), (146, 285, 284), (146, 284, 147), (140, 286, 285), (288, 294, 287), (284, 285, 277), (277, 285, 279), (285, 295, 279), (279, 295, 296), (279, 296, 276), (276, 296, 297), (203, 288, 195), (285, 286, 295), (295, 286, 281), (204, 298, 203), (298, 288, 203), (280, 283, 299), (288, 300, 294), (296, 280, 297), (295, 282, 296), (296, 282, 280), (217, 293, 251), (295, 281, 282), (301, 303, 302), (304, 301, 302), (305, 301, 306), (306, 301, 304), (305, 306, 307), (308, 305, 307), (309, 305, 308), (310, 311, 301), (305, 310, 301), (311, 313, 312), (314, 310, 315), (314, 313, 311), (314, 311, 310), (316, 317, 313), (316, 313, 314), (316, 318, 317), (319, 318, 316), (320, 321, 318), (319, 320, 318), (322, 320, 319), (323, 322, 319), (322, 324, 320), (325, 324, 322), (326, 327, 324), (328, 326, 324), (329, 328, 324), (325, 329, 324), (330, 329, 325), (331, 330, 325), (331, 325, 332), (332, 325, 333), (334, 336, 335), (336, 337, 335), (336, 338, 337), (338, 339, 337), (338, 340, 339), (340, 341, 339), (340, 342, 341), (342, 334, 341), (335, 337, 343), (337, 344, 343), (337, 339, 344), (339, 341, 344), (335, 346, 345), (335, 343, 346), (347, 349, 348), (347, 351, 350), (344, 353, 352), (344, 341, 353), (354, 345, 355), (355, 356, 352), (355, 352, 353), (354, 358, 357), (354, 359, 345), (347, 350, 349), (345, 346, 355), (354, 353, 358), (354, 357, 359), (357, 360, 359), (341, 334, 360), (358, 360, 357), (335, 359, 360), (335, 345, 359), (360, 334, 335), (353, 341, 358), (358, 341, 360), (354, 355, 353), (355, 346, 356), (361, 334, 342), (334, 362, 336), (363, 365, 364), (363, 364, 366), (367, 368, 364), (369, 364, 368), (370, 372, 371), (370, 371, 373), (374, 376, 375), (374, 375, 373), (373, 371, 374), (374, 371, 377), (378, 380, 379), (378, 379, 381), (368, 367, 379), (382, 384, 383), (382, 383, 385), (375, 376, 386), (375, 386, 385), (382, 385, 386), (367, 381, 379), (387, 389, 388), (388, 389, 390), (387, 391, 389), (387, 392, 391), (389, 393, 390), (390, 393, 394), (391, 393, 389), (391, 395, 393), (391, 392, 395), (392, 396, 395), (395, 396, 394), (395, 394, 393), (397, 399, 398), (397, 400, 399), (401, 400, 397), (401, 402, 400), (400, 403, 399), (399, 403, 404), (399, 404, 398), (398, 404, 405), (400, 402, 403), (402, 406, 403), (403, 406, 404), (404, 406, 405), (364, 408, 407), (364, 369, 408), (371, 366, 409), (409, 366, 407), (379, 410, 368), (379, 411, 410), (368, 412, 369), (368, 410, 412), (380, 382, 413), (379, 414, 411), (414, 379, 380), (382, 415, 413), (382, 416, 415), (382, 386, 417), (382, 417, 416), (376, 419, 418), (419, 376, 377), (386, 421, 420), (386, 420, 417), (421, 386, 376), (376, 418, 422), (371, 423, 377), (371, 425, 424), (371, 409, 425), (371, 424, 423), (364, 407, 366), (380, 413, 414), (374, 377, 376), (376, 422, 421), (426, 428, 427), (426, 427, 429), (430, 432, 431), (430, 431, 433), (434, 436, 435), (434, 435, 437), (438, 440, 439), (438, 439, 441), (442, 444, 443), (442, 443, 445), (446, 448, 447), (446, 447, 449), (450, 452, 451), (450, 451, 453), (430, 455, 454), (430, 454, 456), (457, 459, 458), (457, 458, 460), (461, 463, 462), (461, 462, 464), (465, 466, 443), (465, 443, 467), (468, 432, 469), (468, 469, 470), (471, 473, 472), (471, 472, 445), (474, 476, 475), (474, 475, 477), (478, 480, 479), (478, 479, 481), (442, 482, 439), (442, 439, 483), (484, 486, 485), (484, 485, 487), (488, 490, 489), (488, 489, 441), (491, 444, 492), (491, 492, 449), (493, 495, 494), (493, 494, 496), (497, 498, 447), (497, 447, 499), (500, 502, 501), (500, 501, 503), (450, 473, 504), (450, 504, 505), (474, 432, 427), (474, 427, 506), (471, 452, 507), (471, 507, 508), (430, 476, 509), (430, 509, 429), (457, 466, 510), (457, 510, 511), (468, 463, 435), (468, 435, 512), (465, 459, 513), (465, 513, 514), (461, 455, 515), (461, 515, 437), (516, 518, 517), (519, 521, 520), (519, 520, 518), (522, 524, 523), (522, 523, 525), (517, 518, 526), (517, 526, 527), (518, 520, 528), (518, 528, 526), (525, 523, 529), (525, 529, 530), (523, 532, 531), (523, 531, 529), (527, 526, 533), (526, 528, 534), (526, 534, 533), (530, 529, 535), (530, 535, 536), (529, 531, 537), (538, 540, 539), (33, 542, 541), (33, 541, 34), (541, 542, 543), (543, 542, 544), (543, 544, 545), (545, 544, 546), (545, 546, 547), (547, 546, 548), (547, 548, 549), (541, 543, 545), (186, 187, 550), (186, 550, 551), (551, 550, 552), (552, 554, 553), (552, 553, 551), (554, 556, 555), (554, 555, 553), (556, 549, 548), (556, 548, 555), (552, 550, 554), (557, 559, 558), (560, 561, 557), (560, 557, 558), (561, 560, 562), (561, 562, 563), (562, 565, 564), (562, 564, 563), (566, 568, 567), (566, 567, 569), (570, 572, 571), (573, 571, 572), (573, 572, 574), (575, 573, 574), (575, 574, 576), (564, 565, 575), (564, 575, 576), (577, 579, 578), (577, 578, 580), (581, 583, 582), (581, 582, 584), (585, 587, 586), (585, 589, 588), (590, 592, 591), (591, 592, 593), (594, 593, 592), (594, 592, 595), (592, 597, 596), (592, 596, 595), (598, 596, 597), (596, 598, 599), (596, 599, 600), (547, 601, 600), (601, 596, 600), (547, 603, 602), (547, 602, 601), (603, 547, 604), (605, 602, 603), (606, 602, 607), (607, 602, 605), (606, 594, 595), (608, 609, 607), (609, 606, 607), (594, 606, 610), (610, 606, 609), (593, 594, 610), (593, 610, 611), (591, 593, 612), (593, 611, 612), (607, 613, 608), (608, 613, 614), (614, 613, 76), (614, 76, 77), (615, 616, 219), (615, 219, 617), (617, 618, 615), (615, 618, 619), (615, 619, 620), (615, 620, 621), (620, 622, 621), (622, 620, 623), (623, 620, 624), (625, 556, 624), (620, 625, 624), (626, 603, 556), (626, 556, 625), (556, 603, 604), (626, 605, 603), (626, 625, 620), (619, 626, 620), (626, 627, 607), (626, 607, 605), (627, 626, 619), (627, 619, 618), (628, 629, 607), (627, 628, 607), (627, 618, 630), (627, 630, 628), (617, 631, 630), (617, 630, 618), (617, 219, 632), (631, 617, 632), (613, 607, 629), (613, 629, 633), (76, 613, 633), (76, 633, 229), (634, 636, 635), (634, 635, 637), (636, 639, 638), (636, 638, 635), (639, 640, 638), (640, 641, 638), (640, 642, 641), (642, 643, 641), (643, 645, 644), (643, 644, 641), (638, 641, 644), (638, 644, 646), (646, 647, 638), (647, 635, 638), (647, 648, 635), (648, 637, 635), (649, 651, 650), (649, 650, 652), (653, 654, 652), (653, 652, 650), (655, 654, 653), (656, 655, 653), (657, 655, 656), (658, 657, 656), (658, 656, 659), (658, 659, 660), (653, 661, 659), (653, 659, 656), (662, 661, 653), (650, 662, 653), (663, 662, 650), (651, 663, 650), (664, 666, 665), (666, 667, 665), (668, 670, 669), (671, 673, 672), (674, 676, 675), (677, 679, 678), (680, 682, 681), (683, 685, 684), (686, 688, 687), (689, 691, 690), (692, 689, 690), (692, 690, 693), (694, 692, 695), (696, 698, 697), (698, 700, 699), (698, 699, 701), (700, 702, 699), (703, 705, 704), (703, 704, 706), (707, 703, 708), (709, 711, 710), (709, 710, 712), (711, 707, 710), (713, 715, 714), (715, 717, 716), (691, 713, 714), (691, 714, 718), (719, 721, 720), (722, 724, 723), (721, 696, 697), (721, 697, 725), (726, 728, 727), (726, 727, 729), (730, 732, 731), (730, 734, 733), (735, 737, 736), (735, 738, 731), (739, 741, 740), (739, 743, 742), (744, 746, 745), (744, 747, 740), (748, 750, 749), (748, 751, 745), (752, 754, 753), (752, 755, 749), (756, 758, 757), (756, 760, 759), (761, 763, 762), (761, 764, 757), (765, 767, 766), (765, 769, 768), (770, 772, 771), (770, 774, 773), (775, 776, 733), (775, 778, 777), (779, 781, 780), (779, 782, 762), (783, 784, 768), (783, 785, 780), (786, 787, 773), (786, 789, 788), (790, 791, 788), (790, 792, 766), (793, 778, 753), (794, 778, 749), (795, 778, 745), (796, 778, 740), (797, 734, 740), (798, 738, 740), (799, 738, 742), (800, 760, 771), (801, 760, 773), (802, 760, 788), (803, 764, 788), (804, 764, 766), (805, 782, 766), (806, 785, 766), (807, 809, 808), (807, 808, 810), (811, 813, 812), (811, 815, 814), (809, 817, 816), (809, 813, 818), (810, 820, 819), (810, 822, 821), (823, 822, 824), (823, 826, 825), (827, 826, 828), (827, 830, 829), (831, 830, 832), (831, 834, 833), (835, 837, 836), (835, 839, 838), (840, 842, 841), (840, 844, 843), (845, 847, 846), (845, 849, 848), (850, 852, 851), (850, 854, 853), (855, 815, 856), (855, 858, 857), (859, 844, 860), (859, 862, 861), (863, 862, 848), (863, 864, 846), (865, 867, 866), (865, 852, 868), (869, 871, 870), (869, 867, 872), (855, 873, 832), (855, 834, 828), (855, 830, 824), (855, 826, 819), (811, 874, 819), (809, 875, 819), (809, 822, 876), (835, 877, 851), (835, 854, 866), (835, 852, 870), (878, 842, 870), (878, 867, 879), (880, 844, 879), (881, 862, 879), (882, 884, 883), (885, 887, 886), (885, 889, 888), (885, 891, 890), (885, 893, 892), (885, 895, 894), (885, 897, 896), (898, 887, 899), (900, 889, 899), (901, 891, 902), (903, 893, 902), (904, 895, 902), (905, 897, 902), (906, 908, 907), (909, 911, 910), (909, 907, 908), (909, 908, 911), (912, 914, 913), (912, 913, 915), (907, 909, 910), (907, 910, 906), (916, 918, 917), (919, 921, 920), (919, 917, 918), (919, 918, 921), (922, 924, 923), (922, 923, 925), (917, 919, 920), (917, 920, 916)])
_uv = me_body_prm0_material_1.uv_layers.new(name='UVTex')
_uv.uv.foreach_set('vector', [0.166, 0.02259, 0.1691, 0.05179, 0.179, 0.05168, 0.2153, 0.003666, 0.166, 0.02259, 0.179, 0.05168, 0.166, 0.001953, 0.166, 0.02259, 0.2153, 0.003666, 0.295, 0.01077, 0.2753, 0.05363, 0.2906, 0.05286, 0.2803, 0.1236, 0.2906, 0.05286, 0.2753, 0.05363, 0.2906, 0.05286, 0.2803, 0.1236, 0.3184, 0.1264, 0.2906, 0.05286, 0.3184, 0.1264, 0.3168, 0.06508, 0.2906, 0.05286, 0.3146, 0.04065, 0.3162, 0.02222, 0.3168, 0.06508, 0.3146, 0.04065, 0.2906, 0.05286, 0.3184, 0.1264, 0.2803, 0.1236, 0.2993, 0.2465, 0.3184, 0.1264, 0.2993, 0.2465, 0.3195, 0.1979, 0.2803, 0.1236, 0.2816, 0.2684, 0.2993, 0.2465, 0.3171, 0.01424, 0.295, 0.01077, 0.2906, 0.05286, 0.3171, 0.01424, 0.2906, 0.05286, 0.3162, 0.02222, 0.01987, 0.9189, 0.04496, 0.9475, 0.04824, 0.9291, 0.04496, 0.9475, 0.0782, 0.968, 0.1217, 0.9193, 0.04496, 0.9475, 0.1217, 0.9193, 0.04824, 0.9291, 0.0782, 0.968, 0.1616, 0.9874, 0.1217, 0.9193, 0.1217, 0.9193, 0.1616, 0.9874, 0.2589, 0.9906, 0.1217, 0.9193, 0.2589, 0.9906, 0.2131, 0.9221, 0.2131, 0.9221, 0.2589, 0.9906, 0.4053, 0.975, 0.2131, 0.9221, 0.4053, 0.975, 0.3929, 0.9216, 0.3184, 0.3054, 0.3195, 0.1979, 0.2993, 0.2465, 0.3184, 0.3054, 0.2993, 0.2465, 0.2816, 0.2684, 0.2816, 0.2684, 0.273, 0.2984, 0.2904, 0.3087, 0.2816, 0.2684, 0.2904, 0.3087, 0.3184, 0.3054, 0.02915, 0.9068, 0.009011, 0.9023, 0.01987, 0.9189, 0.01987, 0.9189, 0.04824, 0.9291, 0.05211, 0.9117, 0.01987, 0.9189, 0.05211, 0.9117, 0.02915, 0.9068, 0.1217, 0.9193, 0.05211, 0.9117, 0.04824, 0.9291, 0.3184, 0.3054, 0.2904, 0.3087, 0.3007, 0.328, 0.3184, 0.3054, 0.3007, 0.328, 0.3093, 0.3408, 0.4053, 0.975, 0.4534, 0.9864, 0.5188, 0.9881, 0.4053, 0.975, 0.5188, 0.9881, 0.5188, 0.9615, 0.3929, 0.9216, 0.4053, 0.975, 0.5188, 0.9615, 0.3929, 0.9216, 0.5188, 0.9615, 0.518, 0.9181, 0.03343, 0.8658, 0.02915, 0.9068, 0.05211, 0.9117, 0.03343, 0.8658, 0.05211, 0.9117, 0.05135, 0.8664, 0.05135, 0.8664, 0.05211, 0.9117, 0.09739, 0.895, 0.05135, 0.8664, 0.09739, 0.895, 0.08613, 0.8606, 0.09739, 0.895, 0.05211, 0.9117, 0.1217, 0.9193, 0.2131, 0.9221, 0.3929, 0.9216, 0.238, 0.9075, 0.238, 0.9075, 0.3929, 0.9216, 0.254, 0.8789, 0.254, 0.8789, 0.3929, 0.9216, 0.2606, 0.8461, 0.2606, 0.8461, 0.3929, 0.9216, 0.4011, 0.7503, 0.2606, 0.8461, 0.4011, 0.7503, 0.2678, 0.7514, 0.3929, 0.9216, 0.518, 0.9181, 0.5161, 0.7484, 0.3929, 0.9216, 0.5161, 0.7484, 0.4011, 0.7503, 0.009011, 0.9023, 0.02915, 0.9068, 0.03343, 0.8658, 0.009011, 0.9023, 0.03343, 0.8658, 0.02089, 0.8667, 0.02089, 0.8667, 0.03343, 0.8658, 0.02472, 0.854, 0.02089, 0.8667, 0.02472, 0.854, 0.001953, 0.8534, 0.02472, 0.854, 0.03343, 0.8658, 0.05135, 0.8664, 0.08613, 0.8606, 0.02472, 0.854, 0.05135, 0.8664, 0.5188, 0.9615, 0.5188, 0.9881, 0.6372, 0.9877, 0.5188, 0.9615, 0.6372, 0.9877, 0.627, 0.9657, 0.5188, 0.9615, 0.627, 0.9657, 0.6521, 0.9224, 0.5188, 0.9615, 0.6521, 0.9224, 0.518, 0.9181, 0.5161, 0.7484, 0.518, 0.9181, 0.6521, 0.9224, 0.5161, 0.7484, 0.6521, 0.9224, 0.6241, 0.7491, 0.627, 0.9657, 0.6372, 0.9877, 0.6655, 0.9843, 0.627, 0.9657, 0.6655, 0.9843, 0.6635, 0.9869, 0.627, 0.9657, 0.6635, 0.9869, 0.6521, 0.9224, 0.6241, 0.7491, 0.6521, 0.9224, 0.6606, 0.8429, 0.6241, 0.7491, 0.6606, 0.8429, 0.6509, 0.748, 0.6521, 0.9224, 0.672, 0.8834, 0.6606, 0.8429, 0.6635, 0.9869, 0.7108, 0.998, 0.7735, 0.9969, 0.6635, 0.9869, 0.7735, 0.9969, 0.7089, 0.9161, 0.7921, 0.9163, 0.7089, 0.9161, 0.7735, 0.9969, 0.304, 0.5401, 0.3301, 0.5299, 0.3161, 0.4966, 0.7108, 0.998, 0.6635, 0.9869, 0.6655, 0.9843, 0.3161, 0.4966, 0.2927, 0.5435, 0.304, 0.5401, 0.304, 0.5401, 0.2927, 0.5435, 0.2878, 0.581, 0.2927, 0.5435, 0.2798, 0.5791, 0.2878, 0.581, 0.304, 0.5401, 0.2878, 0.581, 0.2999, 0.5847, 0.3301, 0.5299, 0.304, 0.5401, 0.33, 0.5759, 0.304, 0.5401, 0.2999, 0.5847, 0.33, 0.5759, 0.2621, 0.6144, 0.2735, 0.6124, 0.2798, 0.5791, 0.2735, 0.6124, 0.2878, 0.581, 0.2798, 0.5791, 0.1969, 0.6565, 0.1849, 0.6178, 0.166, 0.6201, 0.1969, 0.6565, 0.166, 0.6201, 0.166, 0.6569, 0.1849, 0.6178, 0.1969, 0.6565, 0.2212, 0.6566, 0.1849, 0.6178, 0.2212, 0.6566, 0.2062, 0.6177, 0.2401, 0.6175, 0.2062, 0.6177, 0.2212, 0.6566, 0.2556, 0.616, 0.2401, 0.6175, 0.2341, 0.6564, 0.2401, 0.6175, 0.2212, 0.6566, 0.2341, 0.6564, 0.2341, 0.6564, 0.2621, 0.6144, 0.2556, 0.616, 0.2735, 0.6124, 0.2621, 0.6144, 0.2471, 0.6543, 0.2621, 0.6144, 0.2341, 0.6564, 0.2092, 0.7039, 0.2621, 0.6144, 0.2092, 0.7039, 0.2471, 0.6543, 0.2003, 0.7052, 0.2092, 0.7039, 0.2341, 0.6564, 0.2003, 0.7052, 0.2341, 0.6564, 0.2212, 0.6566, 0.2212, 0.6566, 0.1969, 0.6565, 0.2003, 0.7052, 0.1969, 0.6565, 0.1833, 0.7057, 0.2003, 0.7052, 0.1969, 0.6565, 0.166, 0.6569, 0.1833, 0.7057, 0.166, 0.6569, 0.166, 0.706, 0.1833, 0.7057, 0.166, 0.7441, 0.1833, 0.7057, 0.166, 0.706, 0.166, 0.7441, 0.2003, 0.7052, 0.1833, 0.7057, 0.166, 0.7441, 0.2092, 0.7039, 0.2003, 0.7052, 0.2735, 0.6124, 0.2999, 0.5847, 0.2878, 0.581, 0.2999, 0.5847, 0.2735, 0.6124, 0.3002, 0.629, 0.307, 0.6975, 0.3002, 0.629, 0.2471, 0.6543, 0.2471, 0.6543, 0.3002, 0.629, 0.2735, 0.6124, 0.307, 0.6975, 0.2471, 0.6543, 0.2092, 0.7039, 0.307, 0.6975, 0.2092, 0.7039, 0.166, 0.7441, 0.166, 0.7441, 0.2873, 0.7358, 0.307, 0.6975, 0.33, 0.5759, 0.2999, 0.5847, 0.3293, 0.6289, 0.2999, 0.5847, 0.3002, 0.629, 0.3269, 0.6935, 0.2999, 0.5847, 0.3269, 0.6935, 0.3293, 0.6289, 0.307, 0.6975, 0.3269, 0.6935, 0.3002, 0.629, 0.3243, 0.7274, 0.3269, 0.6935, 0.307, 0.6975, 0.307, 0.6975, 0.2873, 0.7358, 0.3243, 0.7274, 0.8456, 0.9819, 0.7921, 0.9163, 0.7735, 0.9969, 0.9336, 0.9473, 0.9797, 0.9072, 0.9664, 0.9066, 0.8983, 0.8487, 0.9092, 0.9132, 0.9664, 0.9066, 0.8983, 0.8487, 0.9664, 0.9066, 0.9645, 0.852, 0.83, 0.8641, 0.8983, 0.8487, 0.846, 0.7777, 0.846, 0.7777, 0.8983, 0.8487, 0.9563, 0.8281, 0.846, 0.7777, 0.9563, 0.8281, 0.9492, 0.7863, 0.9664, 0.9066, 0.9797, 0.9072, 0.9749, 0.8514, 0.9664, 0.9066, 0.9749, 0.8514, 0.9645, 0.852, 0.7847, 0.7438, 0.7943, 0.6471, 0.8338, 0.6462, 0.7847, 0.7438, 0.8338, 0.6462, 0.8434, 0.7421, 0.5918, 0.7441, 0.6851, 0.6422, 0.7943, 0.6471, 0.5918, 0.7441, 0.7943, 0.6471, 0.7847, 0.7438, 0.6851, 0.6422, 0.5918, 0.5362, 0.6802, 0.5332, 0.998, 0.8386, 0.98, 0.8423, 0.9749, 0.8514, 0.98, 0.8423, 0.9645, 0.852, 0.9749, 0.8514, 0.8496, 0.6242, 0.8338, 0.6462, 0.8071, 0.6247, 0.8338, 0.6462, 0.7943, 0.6471, 0.8071, 0.6247, 0.8071, 0.6247, 0.7943, 0.6471, 0.691, 0.6217, 0.7943, 0.6471, 0.6851, 0.6422, 0.691, 0.6217, 0.9707, 0.06447, 0.9707, 0.06447, 0.9707, 0.06445, 0.9623, 0.8231, 0.9492, 0.7863, 0.9563, 0.8281, 0.81, 0.5344, 0.8187, 0.5976, 0.6923, 0.5966, 0.6802, 0.5332, 0.81, 0.5344, 0.6923, 0.5966, 0.3827, 0.5293, 0.3469, 0.5255, 0.348, 0.4701, 0.3827, 0.5293, 0.348, 0.4701, 0.381, 0.4718, 0.3674, 0.4356, 0.3833, 0.3574, 0.5202, 0.3608, 0.3674, 0.4356, 0.5202, 0.3608, 0.5062, 0.4371, 0.513, 0.4377, 0.5119, 0.5248, 0.5113, 0.4656, 0.513, 0.4377, 0.5202, 0.3608, 0.5918, 0.3607, 0.513, 0.4377, 0.5918, 0.3607, 0.5918, 0.4378, 0.04733, 0.845, 0.08613, 0.8606, 0.08138, 0.7968, 0.1691, 0.05179, 0.166, 0.02259, 0.166, 0.05177, 0.672, 0.8834, 0.6521, 0.9224, 0.6847, 0.9017, 0.6847, 0.9017, 0.6521, 0.9224, 0.6635, 0.9869, 0.6847, 0.9017, 0.6635, 0.9869, 0.7089, 0.9161, 0.2153, 0.003666, 0.179, 0.05168, 0.2753, 0.05363, 0.2153, 0.003666, 0.2753, 0.05363, 0.295, 0.01077, 0.83, 0.8641, 0.8149, 0.8963, 0.9092, 0.9132, 0.83, 0.8641, 0.9092, 0.9132, 0.8983, 0.8487, 0.7921, 0.9163, 0.8456, 0.9819, 0.9336, 0.9473, 0.7921, 0.9163, 0.9336, 0.9473, 0.9092, 0.9132, 0.9092, 0.9132, 0.9336, 0.9473, 0.9664, 0.9066, 0.5918, 0.5362, 0.6851, 0.6422, 0.5918, 0.7441, 0.98, 0.8423, 0.8983, 0.8487, 0.9645, 0.852, 0.9563, 0.8281, 0.8983, 0.8487, 0.98, 0.8423, 0.9563, 0.8281, 0.98, 0.8423, 0.998, 0.8386, 0.9563, 0.8281, 0.998, 0.8386, 0.9623, 0.8231, 0.8187, 0.5976, 0.8496, 0.6242, 0.8071, 0.6247, 0.6802, 0.5332, 0.691, 0.6217, 0.6851, 0.6422, 0.8187, 0.5976, 0.8071, 0.6247, 0.691, 0.6217, 0.8187, 0.5976, 0.691, 0.6217, 0.6923, 0.5966, 0.6923, 0.5966, 0.691, 0.6217, 0.6802, 0.5332, 0.5113, 0.4656, 0.5918, 0.4378, 0.5918, 0.4639, 0.5113, 0.4656, 0.5918, 0.4639, 0.5119, 0.5248, 0.5119, 0.5248, 0.5918, 0.4639, 0.5918, 0.5233, 0.513, 0.4377, 0.5918, 0.4378, 0.5113, 0.4656, 0.05549, 0.7944, 0.04733, 0.845, 0.08138, 0.7968, 0.5113, 0.4656, 0.5119, 0.5248, 0.3827, 0.5293, 0.5113, 0.4656, 0.3827, 0.5293, 0.381, 0.4718, 0.5115, 0.4454, 0.5113, 0.4656, 0.381, 0.4718, 0.5115, 0.4454, 0.381, 0.4718, 0.372, 0.4469, 0.372, 0.4469, 0.381, 0.4718, 0.348, 0.4701, 0.372, 0.4469, 0.348, 0.4701, 0.334, 0.4494, 0.04733, 0.845, 0.02472, 0.854, 0.08613, 0.8606, 0.513, 0.4377, 0.5113, 0.4656, 0.5115, 0.4454, 0.513, 0.4377, 0.5115, 0.4454, 0.5202, 0.3608, 0.03916, 0.8445, 0.001953, 0.8534, 0.02472, 0.854, 0.04733, 0.845, 0.03916, 0.8445, 0.02472, 0.854, 0.3833, 0.3574, 0.3674, 0.4356, 0.3345, 0.4364, 0.04332, 0.7942, 0.04733, 0.845, 0.05549, 0.7944, 0.3674, 0.4356, 0.372, 0.4469, 0.334, 0.4494, 0.5062, 0.4371, 0.5115, 0.4454, 0.372, 0.4469, 0.5062, 0.4371, 0.372, 0.4469, 0.3674, 0.4356, 0.8149, 0.8963, 0.7921, 0.9163, 0.9092, 0.9132, 0.5202, 0.3608, 0.5115, 0.4454, 0.5062, 0.4371, 0.1629, 0.05179, 0.166, 0.02259, 0.1531, 0.05168, 0.166, 0.02259, 0.1167, 0.003666, 0.1531, 0.05168, 0.1167, 0.003666, 0.166, 0.02259, 0.166, 0.001953, 0.05675, 0.05363, 0.03705, 0.01077, 0.04141, 0.05286, 0.04141, 0.05286, 0.05177, 0.1236, 0.05675, 0.05363, 0.01362, 0.1264, 0.05177, 0.1236, 0.04141, 0.05286, 0.01362, 0.1264, 0.04141, 0.05286, 0.01524, 0.06508, 0.0174, 0.04065, 0.04141, 0.05286, 0.01581, 0.02222, 0.0174, 0.04065, 0.01524, 0.06508, 0.04141, 0.05286, 0.01362, 0.1264, 0.0125, 0.1979, 0.03271, 0.2465, 0.01362, 0.1264, 0.03271, 0.2465, 0.05177, 0.1236, 0.0504, 0.2684, 0.05177, 0.1236, 0.03271, 0.2465, 0.04141, 0.05286, 0.03705, 0.01077, 0.01496, 0.01424, 0.04141, 0.05286, 0.01496, 0.01424, 0.01581, 0.02222, 0.04496, 0.9475, 0.01987, 0.9189, 0.04824, 0.9291, 0.04496, 0.9475, 0.04824, 0.9291, 0.1217, 0.9193, 0.04496, 0.9475, 0.1217, 0.9193, 0.0782, 0.968, 0.1616, 0.9874, 0.0782, 0.968, 0.1217, 0.9193, 0.2589, 0.9906, 0.1616, 0.9874, 0.1217, 0.9193, 0.2589, 0.9906, 0.1217, 0.9193, 0.2131, 0.9221, 0.4053, 0.975, 0.2589, 0.9906, 0.2131, 0.9221, 0.4053, 0.975, 0.2131, 0.9221, 0.3929, 0.9216, 0.0125, 0.1979, 0.01365, 0.3054, 0.03271, 0.2465, 0.03271, 0.2465, 0.01365, 0.3054, 0.0504, 0.2684, 0.0504, 0.2684, 0.01365, 0.3054, 0.04166, 0.3087, 0.0504, 0.2684, 0.04166, 0.3087, 0.05905, 0.2984, 0.009011, 0.9023, 0.02915, 0.9068, 0.01987, 0.9189, 0.01987, 0.9189, 0.02915, 0.9068, 0.05211, 0.9117, 0.01987, 0.9189, 0.05211, 0.9117, 0.04824, 0.9291, 0.05211, 0.9117, 0.1217, 0.9193, 0.04824, 0.9291, 0.04166, 0.3087, 0.01365, 0.3054, 0.03128, 0.328, 0.03128, 0.328, 0.01365, 0.3054, 0.0227, 0.3408, 0.4053, 0.975, 0.5188, 0.9615, 0.5188, 0.9881, 0.4053, 0.975, 0.5188, 0.9881, 0.4534, 0.9864, 0.3929, 0.9216, 0.518, 0.9181, 0.5188, 0.9615, 0.3929, 0.9216, 0.5188, 0.9615, 0.4053, 0.975, 0.05211, 0.9117, 0.02915, 0.9068, 0.03343, 0.8658, 0.05211, 0.9117, 0.03343, 0.8658, 0.05135, 0.8664, 0.09739, 0.895, 0.05211, 0.9117, 0.05135, 0.8664, 0.09739, 0.895, 0.05135, 0.8664, 0.08613, 0.8606, 0.05211, 0.9117, 0.09739, 0.895, 0.1217, 0.9193, 0.3929, 0.9216, 0.2131, 0.9221, 0.238, 0.9075, 0.3929, 0.9216, 0.238, 0.9075, 0.254, 0.8789, 0.3929, 0.9216, 0.254, 0.8789, 0.2606, 0.8461, 0.4011, 0.7503, 0.3929, 0.9216, 0.2606, 0.8461, 0.4011, 0.7503, 0.2606, 0.8461, 0.2678, 0.7514, 0.3929, 0.9216, 0.4011, 0.7503, 0.5161, 0.7484, 0.3929, 0.9216, 0.5161, 0.7484, 0.518, 0.9181, 0.009011, 0.9023, 0.02089, 0.8667, 0.03343, 0.8658, 0.009011, 0.9023, 0.03343, 0.8658, 0.02915, 0.9068, 0.02089, 0.8667, 0.001953, 0.8534, 0.02472, 0.854, 0.02089, 0.8667, 0.02472, 0.854, 0.03343, 0.8658, 0.03343, 0.8658, 0.02472, 0.854, 0.05135, 0.8664, 0.02472, 0.854, 0.08613, 0.8606, 0.05135, 0.8664, 0.5188, 0.9615, 0.627, 0.9657, 0.6372, 0.9877, 0.5188, 0.9615, 0.6372, 0.9877, 0.5188, 0.9881, 0.5188, 0.9615, 0.518, 0.9181, 0.6521, 0.9224, 0.5188, 0.9615, 0.6521, 0.9224, 0.627, 0.9657, 0.6521, 0.9224, 0.518, 0.9181, 0.5161, 0.7484, 0.6521, 0.9224, 0.5161, 0.7484, 0.6241, 0.7491, 0.627, 0.9657, 0.6635, 0.9869, 0.6655, 0.9843, 0.627, 0.9657, 0.6655, 0.9843, 0.6372, 0.9877, 0.6635, 0.9869, 0.627, 0.9657, 0.6521, 0.9224, 0.6606, 0.8429, 0.6521, 0.9224, 0.6241, 0.7491, 0.6606, 0.8429, 0.6241, 0.7491, 0.6509, 0.748, 0.672, 0.8834, 0.6521, 0.9224, 0.6606, 0.8429, 0.6635, 0.9869, 0.7089, 0.9161, 0.7735, 0.9969, 0.6635, 0.9869, 0.7735, 0.9969, 0.7108, 0.998, 0.7089, 0.9161, 0.7921, 0.9163, 0.7735, 0.9969, 0.001953, 0.5299, 0.02802, 0.5401, 0.01597, 0.4966, 0.6635, 0.9869, 0.7108, 0.998, 0.6655, 0.9843, 0.03935, 0.5435, 0.01597, 0.4966, 0.02802, 0.5401, 0.03935, 0.5435, 0.02802, 0.5401, 0.04428, 0.581, 0.05221, 0.5791, 0.03935, 0.5435, 0.04428, 0.581, 0.04428, 0.581, 0.02802, 0.5401, 0.0321, 0.5847, 0.02802, 0.5401, 0.001953, 0.5299, 0.002, 0.5759, 0.0321, 0.5847, 0.02802, 0.5401, 0.002, 0.5759, 0.05858, 0.6124, 0.06994, 0.6144, 0.05221, 0.5791, 0.04428, 0.581, 0.05858, 0.6124, 0.05221, 0.5791, 0.166, 0.6201, 0.1472, 0.6178, 0.1351, 0.6565, 0.166, 0.6201, 0.1351, 0.6565, 0.166, 0.6569, 0.1472, 0.6178, 0.1259, 0.6177, 0.1109, 0.6566, 0.1472, 0.6178, 0.1109, 0.6566, 0.1351, 0.6565, 0.1259, 0.6177, 0.09198, 0.6175, 0.1109, 0.6566, 0.09198, 0.6175, 0.07643, 0.616, 0.0979, 0.6564, 0.1109, 0.6566, 0.09198, 0.6175, 0.0979, 0.6564, 0.06994, 0.6144, 0.0979, 0.6564, 0.07643, 0.616, 0.06994, 0.6144, 0.05858, 0.6124, 0.08489, 0.6543, 0.06994, 0.6144, 0.08489, 0.6543, 0.1229, 0.7039, 0.06994, 0.6144, 0.1229, 0.7039, 0.0979, 0.6564, 0.1229, 0.7039, 0.1318, 0.7052, 0.0979, 0.6564, 0.0979, 0.6564, 0.1318, 0.7052, 0.1109, 0.6566, 0.1351, 0.6565, 0.1109, 0.6566, 0.1318, 0.7052, 0.1487, 0.7057, 0.1351, 0.6565, 0.1318, 0.7052, 0.166, 0.6569, 0.1351, 0.6565, 0.1487, 0.7057, 0.166, 0.706, 0.166, 0.6569, 0.1487, 0.7057, 0.1487, 0.7057, 0.166, 0.7441, 0.166, 0.706, 0.1318, 0.7052, 0.166, 0.7441, 0.1487, 0.7057, 0.1229, 0.7039, 0.166, 0.7441, 0.1318, 0.7052, 0.0321, 0.5847, 0.05858, 0.6124, 0.04428, 0.581, 0.05858, 0.6124, 0.0321, 0.5847, 0.03185, 0.629, 0.03185, 0.629, 0.02499, 0.6975, 0.08489, 0.6543, 0.03185, 0.629, 0.08489, 0.6543, 0.05858, 0.6124, 0.08489, 0.6543, 0.02499, 0.6975, 0.1229, 0.7039, 0.1229, 0.7039, 0.02499, 0.6975, 0.166, 0.7441, 0.04468, 0.7358, 0.166, 0.7441, 0.02499, 0.6975, 0.0321, 0.5847, 0.002, 0.5759, 0.002714, 0.6289, 0.0321, 0.5847, 0.002714, 0.6289, 0.005118, 0.6935, 0.0321, 0.5847, 0.005118, 0.6935, 0.03185, 0.629, 0.005118, 0.6935, 0.02499, 0.6975, 0.03185, 0.629, 0.005118, 0.6935, 0.007766, 0.7274, 0.02499, 0.6975, 0.04468, 0.7358, 0.02499, 0.6975, 0.007766, 0.7274, 0.7921, 0.9163, 0.8456, 0.9819, 0.7735, 0.9969, 0.9797, 0.9072, 0.9336, 0.9473, 0.9664, 0.9066, 0.9664, 0.9066, 0.9092, 0.9132, 0.8983, 0.8487, 0.9664, 0.9066, 0.8983, 0.8487, 0.9645, 0.852, 0.8983, 0.8487, 0.83, 0.8641, 0.846, 0.7777, 0.9563, 0.8281, 0.8983, 0.8487, 0.846, 0.7777, 0.9563, 0.8281, 0.846, 0.7777, 0.9492, 0.7863, 0.9749, 0.8514, 0.9797, 0.9072, 0.9664, 0.9066, 0.9749, 0.8514, 0.9664, 0.9066, 0.9645, 0.852, 0.3989, 0.7438, 0.3402, 0.7421, 0.3498, 0.6462, 0.3989, 0.7438, 0.3498, 0.6462, 0.3893, 0.6471, 0.5918, 0.7441, 0.3989, 0.7438, 0.3893, 0.6471, 0.5918, 0.7441, 0.3893, 0.6471, 0.4985, 0.6422, 0.5918, 0.5362, 0.4985, 0.6422, 0.5034, 0.5332, 0.98, 0.8423, 0.998, 0.8386, 0.9749, 0.8514, 0.9645, 0.852, 0.98, 0.8423, 0.9749, 0.8514, 0.3498, 0.6462, 0.334, 0.6242, 0.3765, 0.6247, 0.3893, 0.6471, 0.3498, 0.6462, 0.3765, 0.6247, 0.3893, 0.6471, 0.3765, 0.6247, 0.4926, 0.6217, 0.4985, 0.6422, 0.3893, 0.6471, 0.4926, 0.6217, 0.9707, 0.06447, 0.9707, 0.06447, 0.9707, 0.06445, 0.9492, 0.7863, 0.9623, 0.8231, 0.9563, 0.8281, 0.3649, 0.5976, 0.3736, 0.5344, 0.4913, 0.5966, 0.3736, 0.5344, 0.5034, 0.5332, 0.4913, 0.5966, 0.8356, 0.4701, 0.8367, 0.5255, 0.8009, 0.5293, 0.8356, 0.4701, 0.8009, 0.5293, 0.8026, 0.4718, 0.8161, 0.4356, 0.6774, 0.4371, 0.6634, 0.3608, 0.8161, 0.4356, 0.6634, 0.3608, 0.8003, 0.3574, 0.6717, 0.5248, 0.6706, 0.4377, 0.6723, 0.4656, 0.6706, 0.4377, 0.5918, 0.4378, 0.5918, 0.3607, 0.6706, 0.4377, 0.5918, 0.3607, 0.6634, 0.3608, 0.08613, 0.8606, 0.04733, 0.845, 0.08138, 0.7968, 0.166, 0.0229, 0.1628, 0.05186, 0.166, 0.05183, 0.6521, 0.9224, 0.672, 0.8834, 0.6847, 0.9017, 0.6521, 0.9224, 0.6847, 0.9017, 0.6635, 0.9869, 0.6635, 0.9869, 0.6847, 0.9017, 0.7089, 0.9161, 0.1531, 0.05168, 0.1167, 0.003666, 0.05675, 0.05363, 0.05675, 0.05363, 0.1167, 0.003666, 0.03705, 0.01077, 0.8149, 0.8963, 0.83, 0.8641, 0.9092, 0.9132, 0.9092, 0.9132, 0.83, 0.8641, 0.8983, 0.8487, 0.8456, 0.9819, 0.7921, 0.9163, 0.9336, 0.9473, 0.9336, 0.9473, 0.7921, 0.9163, 0.9092, 0.9132, 0.9336, 0.9473, 0.9092, 0.9132, 0.9664, 0.9066, 0.4985, 0.6422, 0.5918, 0.5362, 0.5918, 0.7441, 0.8983, 0.8487, 0.98, 0.8423, 0.9645, 0.852, 0.8983, 0.8487, 0.9563, 0.8281, 0.98, 0.8423, 0.98, 0.8423, 0.9563, 0.8281, 0.998, 0.8386, 0.998, 0.8386, 0.9563, 0.8281, 0.9623, 0.8231, 0.334, 0.6242, 0.3649, 0.5976, 0.3765, 0.6247, 0.4926, 0.6217, 0.5034, 0.5332, 0.4985, 0.6422, 0.3765, 0.6247, 0.3649, 0.5976, 0.4926, 0.6217, 0.4926, 0.6217, 0.3649, 0.5976, 0.4913, 0.5966, 0.4926, 0.6217, 0.4913, 0.5966, 0.5034, 0.5332, 0.5918, 0.4378, 0.6723, 0.4656, 0.5918, 0.4639, 0.5918, 0.4639, 0.6723, 0.4656, 0.6717, 0.5248, 0.5918, 0.4639, 0.6717, 0.5248, 0.5918, 0.5233, 0.5918, 0.4378, 0.6706, 0.4377, 0.6723, 0.4656, 0.04733, 0.845, 0.05549, 0.7944, 0.08138, 0.7968, 0.6717, 0.5248, 0.6723, 0.4656, 0.8009, 0.5293, 0.8009, 0.5293, 0.6723, 0.4656, 0.8026, 0.4718, 0.6723, 0.4656, 0.6721, 0.4454, 0.8026, 0.4718, 0.8026, 0.4718, 0.6721, 0.4454, 0.8116, 0.4469, 0.8026, 0.4718, 0.8116, 0.4469, 0.8356, 0.4701, 0.8356, 0.4701, 0.8116, 0.4469, 0.8496, 0.4494, 0.02472, 0.854, 0.04733, 0.845, 0.08613, 0.8606, 0.6723, 0.4656, 0.6706, 0.4377, 0.6721, 0.4454, 0.6721, 0.4454, 0.6706, 0.4377, 0.6634, 0.3608, 0.001953, 0.8534, 0.03916, 0.8445, 0.02472, 0.854, 0.03916, 0.8445, 0.04733, 0.845, 0.02472, 0.854, 0.8161, 0.4356, 0.8003, 0.3574, 0.8491, 0.4364, 0.04733, 0.845, 0.04332, 0.7942, 0.05549, 0.7944, 0.8116, 0.4469, 0.8161, 0.4356, 0.8496, 0.4494, 0.6721, 0.4454, 0.6774, 0.4371, 0.8116, 0.4469, 0.8116, 0.4469, 0.6774, 0.4371, 0.8161, 0.4356, 0.7921, 0.9163, 0.8149, 0.8963, 0.9092, 0.9132, 0.6721, 0.4454, 0.6634, 0.3608, 0.6774, 0.4371, 0.8852, 0.3874, 0.857, 0.3875, 0.8656, 0.3611, 0.9014, 0.3582, 0.8852, 0.3874, 0.8656, 0.3611, 0.9663, 0.3874, 0.8852, 0.3874, 0.9258, 0.3574, 0.9258, 0.3574, 0.8852, 0.3874, 0.9014, 0.3582, 0.9663, 0.3874, 0.9258, 0.3574, 0.9502, 0.3582, 0.986, 0.3611, 0.9663, 0.3874, 0.9502, 0.3582, 0.9946, 0.3875, 0.9663, 0.3874, 0.986, 0.3611, 0.9663, 0.4374, 0.8852, 0.4374, 0.8852, 0.3874, 0.9663, 0.3874, 0.9663, 0.4374, 0.8852, 0.3874, 0.8852, 0.4374, 0.8535, 0.4443, 0.8535, 0.4374, 0.998, 0.4443, 0.9663, 0.4374, 0.998, 0.4374, 0.998, 0.4443, 0.8535, 0.4443, 0.8852, 0.4374, 0.998, 0.4443, 0.8852, 0.4374, 0.9663, 0.4374, 0.997, 0.4719, 0.8545, 0.4719, 0.8535, 0.4443, 0.997, 0.4719, 0.8535, 0.4443, 0.998, 0.4443, 0.997, 0.4719, 0.8551, 0.5014, 0.8545, 0.4719, 0.9964, 0.5014, 0.8551, 0.5014, 0.997, 0.4719, 0.8852, 0.5354, 0.857, 0.5355, 0.8551, 0.5014, 0.9964, 0.5014, 0.8852, 0.5354, 0.8551, 0.5014, 0.9663, 0.5354, 0.8852, 0.5354, 0.9964, 0.5014, 0.9946, 0.5355, 0.9663, 0.5354, 0.9964, 0.5014, 0.9663, 0.5354, 0.8852, 0.5832, 0.8852, 0.5354, 0.9663, 0.5832, 0.8852, 0.5832, 0.9663, 0.5354, 0.8609, 0.5898, 0.8583, 0.5832, 0.8852, 0.5832, 0.8694, 0.5929, 0.8609, 0.5898, 0.8852, 0.5832, 0.9064, 0.5957, 0.8694, 0.5929, 0.8852, 0.5832, 0.9663, 0.5832, 0.9064, 0.5957, 0.8852, 0.5832, 0.9451, 0.5957, 0.9064, 0.5957, 0.9663, 0.5832, 0.9822, 0.5929, 0.9451, 0.5957, 0.9663, 0.5832, 0.9822, 0.5929, 0.9663, 0.5832, 0.9906, 0.5898, 0.9906, 0.5898, 0.9663, 0.5832, 0.9933, 0.5832, 0.1635, 0.25, 0.1934, 0.2214, 0.1918, 0.2196, 0.1934, 0.2214, 0.184, 0.1779, 0.1918, 0.2196, 0.1934, 0.2214, 0.1934, 0.1747, 0.184, 0.1779, 0.1934, 0.1747, 0.143, 0.1779, 0.184, 0.1779, 0.1934, 0.1747, 0.1337, 0.1747, 0.143, 0.1779, 0.1337, 0.1747, 0.1352, 0.2196, 0.143, 0.1779, 0.1337, 0.1747, 0.1337, 0.2214, 0.1352, 0.2196, 0.1337, 0.2214, 0.1635, 0.25, 0.1352, 0.2196, 0.1918, 0.2196, 0.184, 0.1779, 0.1958, 0.1565, 0.184, 0.1779, 0.1313, 0.1565, 0.1958, 0.1565, 0.184, 0.1779, 0.143, 0.1779, 0.1313, 0.1565, 0.143, 0.1779, 0.1352, 0.2196, 0.1313, 0.1565, 0.1918, 0.2196, 0.1899, 0.1565, 0.1899, 0.2195, 0.1918, 0.2196, 0.1958, 0.1565, 0.1899, 0.1565, 0.985, 0.05096, 0.985, 0.05, 0.985, 0.04613, 0.985, 0.05096, 0.985, 0.05096, 0.985, 0.04613, 0.1313, 0.1565, 0.1371, 0.2195, 0.1371, 0.1565, 0.1313, 0.1565, 0.1352, 0.2196, 0.1371, 0.2195, 0.1635, 0.2258, 0.1899, 0.2195, 0.1635, 0.1989, 0.1635, 0.1989, 0.1635, 0.1565, 0.1371, 0.1565, 0.1635, 0.1989, 0.1371, 0.1565, 0.1371, 0.2195, 0.1635, 0.2258, 0.1503, 0.2364, 0.1635, 0.2432, 0.1635, 0.2258, 0.1767, 0.2364, 0.1899, 0.2195, 0.985, 0.05096, 0.985, 0.04613, 0.985, 0.05, 0.1899, 0.2195, 0.1899, 0.1565, 0.1635, 0.1989, 0.1635, 0.2258, 0.1371, 0.2195, 0.1503, 0.2364, 0.1635, 0.2258, 0.1635, 0.2432, 0.1767, 0.2364, 0.1635, 0.2432, 0.1635, 0.2472, 0.1767, 0.2364, 0.1352, 0.2196, 0.1635, 0.25, 0.1635, 0.2472, 0.1503, 0.2364, 0.1635, 0.2472, 0.1635, 0.2432, 0.1918, 0.2196, 0.1767, 0.2364, 0.1635, 0.2472, 0.1918, 0.2196, 0.1899, 0.2195, 0.1767, 0.2364, 0.1635, 0.2472, 0.1635, 0.25, 0.1918, 0.2196, 0.1371, 0.2195, 0.1352, 0.2196, 0.1503, 0.2364, 0.1503, 0.2364, 0.1352, 0.2196, 0.1635, 0.2472, 0.1635, 0.2258, 0.1635, 0.1989, 0.1371, 0.2195, 0.1635, 0.1989, 0.1899, 0.1565, 0.1635, 0.1565, 0.1337, 0.244, 0.1635, 0.25, 0.1337, 0.2214, 0.1635, 0.25, 0.1934, 0.244, 0.1934, 0.2214, 0.179, 0.05168, 0.1691, 0.05179, 0.1798, 0.1222, 0.179, 0.05168, 0.1798, 0.1222, 0.1915, 0.1225, 0.166, 0.05177, 0.166, 0.1219, 0.1798, 0.1222, 0.1748, 0.1721, 0.1798, 0.1222, 0.166, 0.1219, 0.273, 0.2984, 0.2816, 0.2684, 0.2018, 0.2601, 0.273, 0.2984, 0.2018, 0.2601, 0.2001, 0.2881, 0.1931, 0.2601, 0.166, 0.2594, 0.166, 0.2879, 0.1931, 0.2601, 0.166, 0.2879, 0.2001, 0.2881, 0.2001, 0.2881, 0.2018, 0.2601, 0.1931, 0.2601, 0.1931, 0.2601, 0.2018, 0.2601, 0.1917, 0.245, 0.1531, 0.05168, 0.1405, 0.1225, 0.1522, 0.1222, 0.1531, 0.05168, 0.1522, 0.1222, 0.1629, 0.05179, 0.166, 0.1219, 0.166, 0.05177, 0.1522, 0.1222, 0.1303, 0.2601, 0.0504, 0.2684, 0.05905, 0.2984, 0.1303, 0.2601, 0.05905, 0.2984, 0.1319, 0.2881, 0.166, 0.2879, 0.166, 0.2594, 0.1389, 0.2601, 0.166, 0.2879, 0.1389, 0.2601, 0.1319, 0.2881, 0.1303, 0.2601, 0.1319, 0.2881, 0.1389, 0.2601, 0.166, 0.05177, 0.1629, 0.05179, 0.1522, 0.1222, 0.1285, 0.2593, 0.06699, 0.1631, 0.04638, 0.2676, 0.04638, 0.2676, 0.06699, 0.1631, 0.04778, 0.1233, 0.1285, 0.2593, 0.1247, 0.1631, 0.06699, 0.1631, 0.1285, 0.2593, 0.1391, 0.1221, 0.1247, 0.1631, 0.06699, 0.1631, 0.06699, 0.07394, 0.04778, 0.1233, 0.04778, 0.1233, 0.06699, 0.07394, 0.05291, 0.05352, 0.1247, 0.1631, 0.06699, 0.07394, 0.06699, 0.1631, 0.1247, 0.1631, 0.1247, 0.07394, 0.06699, 0.07394, 0.1247, 0.1631, 0.1391, 0.1221, 0.1247, 0.07394, 0.1391, 0.1221, 0.152, 0.05157, 0.1247, 0.07394, 0.1247, 0.07394, 0.152, 0.05157, 0.05291, 0.05352, 0.1247, 0.07394, 0.05291, 0.05352, 0.06699, 0.07394, 0.202, 0.2593, 0.2064, 0.1631, 0.1915, 0.1221, 0.202, 0.2593, 0.2641, 0.1631, 0.2064, 0.1631, 0.2841, 0.2676, 0.2641, 0.1631, 0.202, 0.2593, 0.2841, 0.2676, 0.2827, 0.1233, 0.2641, 0.1631, 0.2641, 0.1631, 0.2641, 0.07394, 0.2064, 0.1631, 0.2064, 0.1631, 0.2641, 0.07394, 0.2064, 0.07394, 0.2064, 0.1631, 0.2064, 0.07394, 0.1915, 0.1221, 0.1915, 0.1221, 0.2064, 0.07394, 0.1786, 0.05157, 0.2641, 0.1631, 0.2827, 0.1233, 0.2641, 0.07394, 0.2827, 0.1233, 0.2776, 0.05352, 0.2641, 0.07394, 0.2641, 0.07394, 0.2776, 0.05352, 0.2064, 0.07394, 0.2064, 0.07394, 0.2776, 0.05352, 0.1786, 0.05157, 0.1798, 0.1222, 0.1846, 0.1721, 0.1878, 0.1721, 0.1798, 0.1222, 0.1748, 0.1721, 0.1846, 0.1721, 0.2018, 0.2601, 0.1915, 0.1225, 0.1938, 0.1721, 0.1938, 0.1721, 0.1915, 0.1225, 0.1878, 0.1721, 0.1522, 0.1222, 0.1572, 0.1721, 0.166, 0.1219, 0.1522, 0.1222, 0.1474, 0.1721, 0.1572, 0.1721, 0.166, 0.1219, 0.166, 0.1721, 0.1748, 0.1721, 0.166, 0.1219, 0.1572, 0.1721, 0.166, 0.1721, 0.1405, 0.1225, 0.1303, 0.2601, 0.1384, 0.1721, 0.1522, 0.1222, 0.1443, 0.1721, 0.1474, 0.1721, 0.1443, 0.1721, 0.1522, 0.1222, 0.1405, 0.1225, 0.1303, 0.2601, 0.1384, 0.2091, 0.1384, 0.1721, 0.1303, 0.2601, 0.1384, 0.2184, 0.1384, 0.2091, 0.1303, 0.2601, 0.1389, 0.2601, 0.1384, 0.245, 0.1303, 0.2601, 0.1384, 0.245, 0.1384, 0.2184, 0.166, 0.2594, 0.1675, 0.245, 0.166, 0.245, 0.1675, 0.245, 0.166, 0.2594, 0.1917, 0.245, 0.1389, 0.2601, 0.1403, 0.245, 0.1387, 0.245, 0.1389, 0.2601, 0.1387, 0.245, 0.1384, 0.245, 0.1403, 0.245, 0.1389, 0.2601, 0.166, 0.2594, 0.166, 0.2594, 0.166, 0.245, 0.1646, 0.245, 0.2018, 0.2601, 0.1938, 0.245, 0.1917, 0.245, 0.2018, 0.2601, 0.1938, 0.2102, 0.1938, 0.2193, 0.2018, 0.2601, 0.1938, 0.1721, 0.1938, 0.2102, 0.2018, 0.2601, 0.1938, 0.2193, 0.1938, 0.245, 0.1798, 0.1222, 0.1878, 0.1721, 0.1915, 0.1225, 0.1405, 0.1225, 0.1384, 0.1721, 0.1443, 0.1721, 0.1931, 0.2601, 0.1917, 0.245, 0.166, 0.2594, 0.166, 0.2594, 0.1646, 0.245, 0.1403, 0.245, 0.9795, 0.04036, 0.9795, 0.0423, 0.9814, 0.0423, 0.9795, 0.04036, 0.9814, 0.0423, 0.9814, 0.04036, 0.9795, 0.04036, 0.9795, 0.0423, 0.9814, 0.0423, 0.9795, 0.04036, 0.9814, 0.0423, 0.9814, 0.04036, 0.9795, 0.04036, 0.9795, 0.0423, 0.9814, 0.0423, 0.9795, 0.04036, 0.9814, 0.0423, 0.9814, 0.04036, 0.9795, 0.04036, 0.9795, 0.0423, 0.9814, 0.0423, 0.9795, 0.04036, 0.9814, 0.0423, 0.9814, 0.04036, 0.9795, 0.04036, 0.9795, 0.0423, 0.9814, 0.0423, 0.9795, 0.04036, 0.9814, 0.0423, 0.9814, 0.04036, 0.9795, 0.04036, 0.9795, 0.0423, 0.9814, 0.0423, 0.9795, 0.04036, 0.9814, 0.0423, 0.9814, 0.04036, 0.9795, 0.04036, 0.9795, 0.0423, 0.9814, 0.0423, 0.9795, 0.04036, 0.9814, 0.0423, 0.9814, 0.04036, 0.9795, 0.04036, 0.9795, 0.0423, 0.9814, 0.0423, 0.9795, 0.04036, 0.9814, 0.0423, 0.9814, 0.04036, 0.9795, 0.04036, 0.9795, 0.0423, 0.9814, 0.0423, 0.9795, 0.04036, 0.9814, 0.0423, 0.9814, 0.04036, 0.9795, 0.04036, 0.9795, 0.0423, 0.9814, 0.0423, 0.9795, 0.04036, 0.9814, 0.0423, 0.9814, 0.04036, 0.9795, 0.04036, 0.9795, 0.0423, 0.9814, 0.0423, 0.9795, 0.04036, 0.9814, 0.0423, 0.9814, 0.04036, 0.9795, 0.04036, 0.9795, 0.0423, 0.9814, 0.0423, 0.9795, 0.04036, 0.9814, 0.0423, 0.9814, 0.04036, 0.9795, 0.04036, 0.9795, 0.0423, 0.9814, 0.0423, 0.9795, 0.04036, 0.9814, 0.0423, 0.9814, 0.04036, 0.9795, 0.04036, 0.9795, 0.0423, 0.9814, 0.0423, 0.9795, 0.04036, 0.9814, 0.0423, 0.9814, 0.04036, 0.9795, 0.04036, 0.9795, 0.0423, 0.9814, 0.0423, 0.9795, 0.04036, 0.9814, 0.0423, 0.9814, 0.04036, 0.9795, 0.04036, 0.9795, 0.0423, 0.9814, 0.0423, 0.9795, 0.04036, 0.9814, 0.0423, 0.9814, 0.04036, 0.9795, 0.04036, 0.9795, 0.0423, 0.9814, 0.0423, 0.9795, 0.04036, 0.9814, 0.0423, 0.9814, 0.04036, 0.9795, 0.04036, 0.9795, 0.0423, 0.9814, 0.0423, 0.9795, 0.04036, 0.9814, 0.0423, 0.9814, 0.04036, 0.9795, 0.04036, 0.9795, 0.0423, 0.9814, 0.0423, 0.9795, 0.04036, 0.9814, 0.0423, 0.9814, 0.04036, 0.9795, 0.04036, 0.9795, 0.0423, 0.9814, 0.0423, 0.9795, 0.04036, 0.9814, 0.0423, 0.9814, 0.04036, 0.9795, 0.04036, 0.9795, 0.0423, 0.9814, 0.0423, 0.9795, 0.04036, 0.9814, 0.0423, 0.9814, 0.04036, 0.9795, 0.04036, 0.9795, 0.0423, 0.9814, 0.0423, 0.9795, 0.04036, 0.9814, 0.0423, 0.9814, 0.04036, 0.9795, 0.04036, 0.9795, 0.0423, 0.9814, 0.0423, 0.9795, 0.04036, 0.9814, 0.0423, 0.9814, 0.04036, 0.9795, 0.04036, 0.9795, 0.0423, 0.9814, 0.0423, 0.9795, 0.04036, 0.9814, 0.0423, 0.9814, 0.04036, 0.9795, 0.04036, 0.9795, 0.0423, 0.9814, 0.0423, 0.9795, 0.04036, 0.9814, 0.0423, 0.9814, 0.04036, 0.9795, 0.04036, 0.9795, 0.0423, 0.9814, 0.0423, 0.9795, 0.04036, 0.9814, 0.0423, 0.9814, 0.04036, 0.9795, 0.04036, 0.9795, 0.0423, 0.9814, 0.0423, 0.9795, 0.04036, 0.9814, 0.0423, 0.9814, 0.04036, 0.9795, 0.04036, 0.9795, 0.0423, 0.9814, 0.0423, 0.9795, 0.04036, 0.9814, 0.0423, 0.9814, 0.04036, 0.9795, 0.04036, 0.9795, 0.0423, 0.9814, 0.0423, 0.9795, 0.04036, 0.9814, 0.0423, 0.9814, 0.04036, 0.9795, 0.04036, 0.9795, 0.0423, 0.9814, 0.0423, 0.9795, 0.04036, 0.9814, 0.0423, 0.9814, 0.04036, 0.9806, 0.04223, 0.9805, 0.0421, 0.9805, 0.04224, 0.9806, 0.04221, 0.9806, 0.04221, 0.9805, 0.0421, 0.9806, 0.04221, 0.9805, 0.0421, 0.9805, 0.0421, 0.9867, 0.09106, 0.9867, 0.09106, 0.9856, 0.09153, 0.9867, 0.09106, 0.9856, 0.09153, 0.9856, 0.09153, 0.9805, 0.04224, 0.9805, 0.0421, 0.9804, 0.0421, 0.9805, 0.04224, 0.9804, 0.0421, 0.9803, 0.04224, 0.9805, 0.0421, 0.9805, 0.0421, 0.9804, 0.0421, 0.9805, 0.0421, 0.9804, 0.0421, 0.9804, 0.0421, 0.9856, 0.09153, 0.9856, 0.09153, 0.9831, 0.09153, 0.9856, 0.09153, 0.9831, 0.09153, 0.9831, 0.09153, 0.9856, 0.09153, 0.9856, 0.09089, 0.9831, 0.09089, 0.9856, 0.09153, 0.9831, 0.09089, 0.9831, 0.09153, 0.9803, 0.04224, 0.9804, 0.0421, 0.9803, 0.04221, 0.9804, 0.0421, 0.9804, 0.0421, 0.9803, 0.04221, 0.9804, 0.0421, 0.9803, 0.04221, 0.9803, 0.04221, 0.9831, 0.09153, 0.9831, 0.09153, 0.982, 0.09106, 0.9831, 0.09153, 0.982, 0.09106, 0.982, 0.09106, 0.9831, 0.09153, 0.9831, 0.09089, 0.982, 0.0908, 0.9867, 0.0908, 0.9867, 0.0908, 0.9867, 0.09078, 0.3007, 0.328, 0.2836, 0.3617, 0.2888, 0.3891, 0.3007, 0.328, 0.2888, 0.3891, 0.3093, 0.3408, 0.2888, 0.3891, 0.2836, 0.3617, 0.2806, 0.3714, 0.2806, 0.3714, 0.2836, 0.3617, 0.261, 0.3553, 0.2806, 0.3714, 0.261, 0.3553, 0.2602, 0.364, 0.2602, 0.364, 0.261, 0.3553, 0.1989, 0.3476, 0.2602, 0.364, 0.1989, 0.3476, 0.1995, 0.3579, 0.1995, 0.3579, 0.1989, 0.3476, 0.166, 0.3472, 0.1995, 0.3579, 0.166, 0.3472, 0.166, 0.3577, 0.2888, 0.3891, 0.2806, 0.3714, 0.2602, 0.364, 0.03128, 0.328, 0.0227, 0.3408, 0.04327, 0.3891, 0.03128, 0.328, 0.04327, 0.3891, 0.04841, 0.3617, 0.04841, 0.3617, 0.04327, 0.3891, 0.05145, 0.3714, 0.05145, 0.3714, 0.07187, 0.364, 0.07101, 0.3553, 0.05145, 0.3714, 0.07101, 0.3553, 0.04841, 0.3617, 0.07187, 0.364, 0.1325, 0.3579, 0.1331, 0.3476, 0.07187, 0.364, 0.1331, 0.3476, 0.07101, 0.3553, 0.1325, 0.3579, 0.166, 0.3577, 0.166, 0.3472, 0.1325, 0.3579, 0.166, 0.3472, 0.1331, 0.3476, 0.05145, 0.3714, 0.04327, 0.3891, 0.07187, 0.364, 0.9566, 0.6455, 0.9565, 0.6454, 0.9566, 0.6453, 0.9567, 0.6453, 0.9567, 0.6455, 0.9566, 0.6455, 0.9567, 0.6453, 0.9566, 0.6455, 0.9566, 0.6453, 0.9567, 0.6455, 0.9567, 0.6453, 0.957, 0.6453, 0.9567, 0.6455, 0.957, 0.6453, 0.957, 0.6454, 0.957, 0.6453, 0.9572, 0.6453, 0.9572, 0.6454, 0.957, 0.6453, 0.9572, 0.6454, 0.957, 0.6454, 0.9565, 0.6454, 0.9566, 0.6455, 0.9566, 0.6456, 0.9565, 0.6454, 0.9566, 0.6456, 0.9563, 0.6445, 0.9579, 0.6454, 0.9578, 0.6455, 0.9578, 0.6453, 0.9577, 0.6453, 0.9578, 0.6453, 0.9578, 0.6455, 0.9577, 0.6453, 0.9578, 0.6455, 0.9577, 0.6455, 0.9574, 0.6453, 0.9577, 0.6453, 0.9577, 0.6455, 0.9574, 0.6453, 0.9577, 0.6455, 0.9574, 0.6454, 0.9572, 0.6454, 0.9572, 0.6453, 0.9574, 0.6453, 0.9572, 0.6454, 0.9574, 0.6453, 0.9574, 0.6454, 0.9571, 0.6457, 0.9573, 0.6457, 0.9578, 0.6456, 0.9571, 0.6457, 0.9578, 0.6456, 0.9573, 0.6463, 0.998, 0.05947, 0.998, 0.1018, 0.9707, 0.1018, 0.998, 0.05947, 0.9707, 0.1018, 0.9707, 0.05947, 0.9795, 0.04536, 0.9795, 0.04536, 0.9795, 0.04536, 0.9795, 0.04536, 0.9795, 0.04536, 0.9795, 0.04536, 0.3179, 0.4758, 0.29, 0.4917, 0.3161, 0.4966, 0.3161, 0.4966, 0.29, 0.4917, 0.2875, 0.5088, 0.2572, 0.5095, 0.2875, 0.5088, 0.29, 0.4917, 0.2572, 0.5095, 0.29, 0.4917, 0.2587, 0.4481, 0.29, 0.4917, 0.2903, 0.4478, 0.2589, 0.4071, 0.29, 0.4917, 0.2589, 0.4071, 0.2587, 0.4481, 0.2897, 0.4066, 0.2589, 0.4071, 0.2903, 0.4478, 0.2589, 0.4071, 0.2897, 0.4066, 0.2888, 0.3891, 0.2589, 0.4071, 0.2888, 0.3891, 0.2602, 0.364, 0.1995, 0.3579, 0.2017, 0.4066, 0.2602, 0.364, 0.2017, 0.4066, 0.2589, 0.4071, 0.2602, 0.364, 0.1995, 0.3579, 0.166, 0.4072, 0.2026, 0.4481, 0.1995, 0.3579, 0.2026, 0.4481, 0.2017, 0.4066, 0.166, 0.4072, 0.1995, 0.3579, 0.166, 0.3577, 0.166, 0.4489, 0.2026, 0.4481, 0.166, 0.4072, 0.2045, 0.5107, 0.2026, 0.4481, 0.166, 0.5115, 0.166, 0.5115, 0.2026, 0.4481, 0.166, 0.4489, 0.2045, 0.5107, 0.2572, 0.5095, 0.2587, 0.4481, 0.1848, 0.5561, 0.205, 0.5429, 0.166, 0.5115, 0.205, 0.5429, 0.2045, 0.5107, 0.166, 0.5115, 0.2572, 0.5095, 0.2045, 0.5107, 0.2552, 0.5425, 0.2552, 0.5425, 0.2045, 0.5107, 0.205, 0.5429, 0.2875, 0.5088, 0.2572, 0.5095, 0.2552, 0.5425, 0.2875, 0.5088, 0.2552, 0.5425, 0.2793, 0.5425, 0.3161, 0.4966, 0.2875, 0.5088, 0.2927, 0.5435, 0.2875, 0.5088, 0.2793, 0.5425, 0.2927, 0.5435, 0.166, 0.5115, 0.166, 0.5796, 0.1848, 0.5561, 0.1848, 0.5561, 0.166, 0.5796, 0.184, 0.579, 0.184, 0.579, 0.166, 0.5796, 0.166, 0.6201, 0.184, 0.579, 0.166, 0.6201, 0.1849, 0.6178, 0.04199, 0.4917, 0.01413, 0.4758, 0.01597, 0.4966, 0.04199, 0.4917, 0.01597, 0.4966, 0.04451, 0.5088, 0.04451, 0.5088, 0.07484, 0.5095, 0.04199, 0.4917, 0.04199, 0.4917, 0.07484, 0.5095, 0.07332, 0.4481, 0.04199, 0.4917, 0.07332, 0.4481, 0.07312, 0.4071, 0.04199, 0.4917, 0.07312, 0.4071, 0.04172, 0.4478, 0.07312, 0.4071, 0.04232, 0.4066, 0.04172, 0.4478, 0.04232, 0.4066, 0.07312, 0.4071, 0.04327, 0.3891, 0.04327, 0.3891, 0.07312, 0.4071, 0.07187, 0.364, 0.1303, 0.4066, 0.1325, 0.3579, 0.07187, 0.364, 0.07312, 0.4071, 0.1303, 0.4066, 0.07187, 0.364, 0.1295, 0.4481, 0.166, 0.4072, 0.1325, 0.3579, 0.1295, 0.4481, 0.1325, 0.3579, 0.1303, 0.4066, 0.1325, 0.3579, 0.166, 0.4072, 0.166, 0.3577, 0.1295, 0.4481, 0.166, 0.4489, 0.166, 0.4072, 0.1295, 0.4481, 0.1303, 0.4066, 0.07312, 0.4071, 0.07332, 0.4481, 0.1295, 0.4481, 0.07312, 0.4071, 0.1295, 0.4481, 0.1275, 0.5107, 0.166, 0.5115, 0.1295, 0.4481, 0.166, 0.5115, 0.166, 0.4489, 0.1275, 0.5107, 0.1295, 0.4481, 0.07332, 0.4481, 0.1275, 0.5107, 0.07332, 0.4481, 0.07484, 0.5095, 0.1271, 0.5429, 0.1473, 0.5561, 0.166, 0.5115, 0.1275, 0.5107, 0.1271, 0.5429, 0.166, 0.5115, 0.1275, 0.5107, 0.07484, 0.5095, 0.07685, 0.5425, 0.1275, 0.5107, 0.07685, 0.5425, 0.1271, 0.5429, 0.04451, 0.5088, 0.05269, 0.5425, 0.07685, 0.5425, 0.04451, 0.5088, 0.07685, 0.5425, 0.07484, 0.5095, 0.04451, 0.5088, 0.01597, 0.4966, 0.03935, 0.5435, 0.05269, 0.5425, 0.04451, 0.5088, 0.03935, 0.5435, 0.166, 0.5796, 0.166, 0.5115, 0.1473, 0.5561, 0.166, 0.5796, 0.1473, 0.5561, 0.148, 0.579, 0.166, 0.6201, 0.166, 0.5796, 0.148, 0.579, 0.166, 0.6201, 0.148, 0.579, 0.1472, 0.6178, 0.9601, 0.6506, 0.9602, 0.6506, 0.9598, 0.6492, 0.9601, 0.6506, 0.9598, 0.6492, 0.9602, 0.6507, 0.9602, 0.6506, 0.9603, 0.6506, 0.9598, 0.6492, 0.9602, 0.6506, 0.9598, 0.6492, 0.9598, 0.6492, 0.9603, 0.6506, 0.9606, 0.6506, 0.9598, 0.6492, 0.9606, 0.6506, 0.9598, 0.6492, 0.9598, 0.6492, 0.9606, 0.6506, 0.9607, 0.6507, 0.9598, 0.6492, 0.9607, 0.6507, 0.9607, 0.6507, 0.9598, 0.6492, 0.9607, 0.6507, 0.9607, 0.6508, 0.9606, 0.6508, 0.9607, 0.6507, 0.9606, 0.6508, 0.9598, 0.6492, 0.9598, 0.6492, 0.9598, 0.6492, 0.9606, 0.6508, 0.9598, 0.6492, 0.9606, 0.6508, 0.9604, 0.6508, 0.9604, 0.6508, 0.9603, 0.6508, 0.9598, 0.6492, 0.9603, 0.6508, 0.9598, 0.6492, 0.9598, 0.6492, 0.9603, 0.6508, 0.9603, 0.6508, 0.9598, 0.6492, 0.9603, 0.6508, 0.9602, 0.6507, 0.9598, 0.6492, 0.9614, 0.6506, 0.9613, 0.6507, 0.9598, 0.6492, 0.9614, 0.6506, 0.9598, 0.6492, 0.9613, 0.6506, 0.9598, 0.6492, 0.9612, 0.6506, 0.9613, 0.6506, 0.9598, 0.6492, 0.9613, 0.6506, 0.9598, 0.6492, 0.961, 0.6506, 0.9612, 0.6506, 0.9598, 0.6492, 0.9598, 0.6492, 0.961, 0.6506, 0.9598, 0.6492, 0.9609, 0.6507, 0.961, 0.6506, 0.9598, 0.6492, 0.9609, 0.6507, 0.9609, 0.6507, 0.9598, 0.6492, 0.9609, 0.6507, 0.9598, 0.6492, 0.961, 0.6508, 0.9609, 0.6507, 0.961, 0.6508, 0.9609, 0.6508, 0.9598, 0.6492, 0.9611, 0.6508, 0.961, 0.6508, 0.9598, 0.6492, 0.961, 0.6508, 0.9598, 0.6492, 0.9612, 0.6508, 0.9611, 0.6508, 0.9598, 0.6492, 0.9598, 0.6492, 0.9612, 0.6508, 0.9598, 0.6492, 0.9613, 0.6508, 0.9612, 0.6508, 0.9598, 0.6492, 0.9613, 0.6507, 0.9613, 0.6508, 0.9598, 0.6492, 0.1263, 0.4067, 0.1261, 0.4469, 0.0714, 0.4084, 0.1261, 0.4469, 0.07032, 0.447, 0.0714, 0.4084, 0.1261, 0.4469, 0.1265, 0.5083, 0.07032, 0.447, 0.9579, 0.6451, 0.9572, 0.6431, 0.9591, 0.645, 0.9565, 0.6451, 0.9551, 0.6431, 0.957, 0.6431, 0.9635, 0.6451, 0.9645, 0.6431, 0.9654, 0.6448, 0.9606, 0.6431, 0.961, 0.6451, 0.9625, 0.645, 0.9562, 0.6431, 0.9574, 0.6451, 0.9581, 0.6431, 0.9658, 0.6451, 0.9677, 0.6448, 0.9673, 0.6431, 0.9863, 0.4098, 0.9863, 0.4096, 0.9863, 0.4098, 0.9864, 0.4101, 0.9863, 0.4098, 0.9863, 0.4098, 0.9864, 0.4101, 0.9863, 0.4098, 0.9864, 0.4101, 0.9863, 0.4102, 0.9864, 0.4101, 0.9863, 0.4102, 0.9852, 0.4096, 0.9852, 0.4098, 0.9852, 0.4096, 0.9852, 0.4098, 0.9852, 0.4101, 0.9852, 0.4101, 0.9852, 0.4098, 0.9852, 0.4101, 0.9852, 0.4098, 0.9852, 0.4101, 0.9853, 0.4102, 0.9852, 0.4101, 0.9856, 0.4102, 0.9852, 0.4102, 0.9852, 0.4102, 0.9856, 0.4102, 0.9852, 0.4102, 0.9856, 0.4102, 0.9858, 0.4102, 0.9856, 0.4102, 0.9858, 0.4102, 0.9863, 0.4102, 0.9859, 0.4102, 0.9859, 0.4102, 0.9863, 0.4102, 0.9859, 0.4102, 0.9863, 0.4102, 0.9859, 0.4102, 0.9858, 0.4102, 0.9859, 0.4102, 0.9858, 0.4096, 0.9858, 0.4096, 0.9858, 0.4096, 0.9858, 0.4096, 0.9858, 0.4096, 0.9858, 0.4096, 0.9863, 0.4096, 0.9858, 0.4096, 0.9858, 0.4096, 0.9863, 0.4096, 0.9858, 0.4096, 0.9863, 0.4096, 0.9858, 0.4096, 0.9857, 0.4096, 0.9858, 0.4096, 0.985, 0.4105, 0.985, 0.4105, 0.985, 0.4105, 0.9857, 0.4096, 0.9852, 0.4096, 0.9852, 0.4096, 0.9857, 0.4096, 0.9852, 0.4096, 0.9857, 0.4096, 0.982, 0.4081, 0.9822, 0.4081, 0.9818, 0.4094, 0.982, 0.4081, 0.9818, 0.4094, 0.982, 0.4081, 0.9818, 0.4094, 0.9818, 0.4083, 0.9818, 0.4094, 0.9818, 0.4094, 0.9818, 0.4083, 0.9818, 0.4094, 0.9818, 0.4094, 0.9818, 0.4083, 0.9818, 0.4094, 0.9818, 0.4094, 0.9818, 0.4083, 0.9818, 0.4094, 0.9818, 0.4094, 0.9818, 0.4083, 0.9818, 0.4094, 0.9818, 0.4094, 0.9818, 0.4083, 0.9818, 0.4094, 0.9818, 0.4094, 0.9818, 0.4083, 0.9818, 0.4094, 0.9818, 0.4094, 0.9818, 0.4083, 0.9818, 0.4094, 0.9818, 0.4094, 0.9818, 0.4083, 0.9818, 0.4094, 0.9818, 0.4094, 0.9818, 0.4083, 0.9818, 0.4094, 0.9818, 0.4094, 0.9818, 0.4083, 0.9818, 0.4094, 0.9818, 0.4094, 0.9818, 0.4083, 0.9818, 0.4094, 0.9818, 0.4094, 0.9818, 0.4083, 0.9818, 0.4094, 0.9818, 0.4094, 0.9818, 0.4083, 0.9818, 0.4094, 0.9818, 0.4094, 0.9818, 0.4083, 0.9818, 0.4094, 0.9818, 0.4094, 0.9818, 0.4083, 0.9818, 0.4094, 0.9818, 0.4094, 0.9818, 0.4083, 0.9818, 0.4094, 0.9818, 0.4094, 0.9818, 0.4083, 0.9818, 0.4094, 0.9818, 0.4094, 0.9818, 0.4083, 0.9818, 0.4094, 0.9818, 0.4094, 0.9818, 0.4083, 0.9818, 0.4094, 0.9818, 0.4094, 0.9818, 0.4083, 0.9818, 0.4094, 0.9818, 0.4094, 0.9818, 0.4083, 0.9818, 0.4094, 0.9818, 0.4094, 0.9818, 0.4083, 0.9818, 0.4094, 0.9818, 0.4094, 0.9818, 0.4083, 0.9818, 0.4094, 0.9818, 0.4094, 0.9818, 0.4083, 0.9818, 0.4094, 0.9818, 0.4094, 0.9818, 0.4083, 0.9818, 0.4094, 0.9818, 0.4094, 0.9818, 0.4083, 0.9818, 0.4094, 0.9818, 0.4094, 0.9818, 0.4083, 0.9818, 0.4094, 0.9818, 0.4094, 0.9818, 0.4083, 0.9818, 0.4094, 0.9818, 0.4094, 0.9818, 0.4083, 0.9818, 0.4094, 0.9818, 0.4094, 0.9818, 0.4083, 0.9818, 0.4094, 0.9818, 0.4094, 0.9818, 0.4083, 0.9818, 0.4094, 0.9818, 0.4094, 0.9818, 0.4083, 0.9818, 0.4094, 0.9818, 0.4094, 0.9818, 0.4083, 0.9818, 0.4094, 0.9818, 0.4094, 0.9818, 0.4083, 0.9818, 0.4094, 0.9818, 0.4094, 0.9818, 0.4083, 0.9818, 0.4094, 0.9818, 0.4094, 0.9818, 0.4083, 0.9818, 0.4094, 0.9818, 0.4094, 0.9818, 0.4083, 0.9818, 0.4094, 0.9818, 0.4094, 0.9818, 0.4083, 0.9818, 0.4094, 0.9818, 0.4094, 0.9818, 0.4083, 0.9818, 0.4094, 0.9818, 0.4094, 0.9818, 0.4083, 0.9818, 0.4094, 0.9818, 0.4094, 0.9818, 0.4083, 0.9818, 0.4094, 0.9818, 0.4094, 0.9818, 0.4083, 0.9818, 0.4094, 0.9818, 0.4094, 0.9818, 0.4083, 0.9818, 0.4094, 0.9818, 0.4094, 0.9818, 0.4094, 0.9833, 0.407, 0.9818, 0.4094, 0.9833, 0.407, 0.9818, 0.4094, 0.9818, 0.4094, 0.9818, 0.4083, 0.9818, 0.4094, 0.9818, 0.4094, 0.9818, 0.4083, 0.9818, 0.4094, 0.9818, 0.4094, 0.9818, 0.4083, 0.9818, 0.4094, 0.9818, 0.4094, 0.9818, 0.4083, 0.9818, 0.4094, 0.9818, 0.4094, 0.9818, 0.4083, 0.9818, 0.4094, 0.9818, 0.4094, 0.9818, 0.4083, 0.9818, 0.4094, 0.9818, 0.4094, 0.9818, 0.4083, 0.9818, 0.4094, 0.9818, 0.4094, 0.9818, 0.4083, 0.9818, 0.4094, 0.9818, 0.4094, 0.9818, 0.4083, 0.9818, 0.4094, 0.9818, 0.4094, 0.9818, 0.4083, 0.9818, 0.4094, 0.9818, 0.4094, 0.9818, 0.4083, 0.9818, 0.4094, 0.9818, 0.4094, 0.9818, 0.4083, 0.9818, 0.4094, 0.9818, 0.4094, 0.9818, 0.4083, 0.9818, 0.4094, 0.9818, 0.4094, 0.9818, 0.4083, 0.9818, 0.4094, 0.9818, 0.4094, 0.9818, 0.4083, 0.9818, 0.4094, 0.9818, 0.4094, 0.9818, 0.4083, 0.9818, 0.4094, 0.9818, 0.4094, 0.9818, 0.4083, 0.9818, 0.4094, 0.9818, 0.4094, 0.9818, 0.4083, 0.9818, 0.4094, 0.9818, 0.4094, 0.9818, 0.4083, 0.9818, 0.4094, 0.9818, 0.4094, 0.9818, 0.4083, 0.9818, 0.4094, 0.9818, 0.4094, 0.9818, 0.4083, 0.9818, 0.4094, 0.9818, 0.4094, 0.9818, 0.4083, 0.9818, 0.4094, 0.9818, 0.4094, 0.9818, 0.4083, 0.9818, 0.4094, 0.9818, 0.4094, 0.9818, 0.4083, 0.9818, 0.4094, 0.9818, 0.4094, 0.9818, 0.4083, 0.9818, 0.4094, 0.9818, 0.4094, 0.9818, 0.4083, 0.9818, 0.4094, 0.9818, 0.4094, 0.9818, 0.4083, 0.9818, 0.4094, 0.9818, 0.4094, 0.9818, 0.4083, 0.9818, 0.4094, 0.9818, 0.4094, 0.9818, 0.4083, 0.9818, 0.4094, 0.9818, 0.4094, 0.9818, 0.4083, 0.9818, 0.4094, 0.9818, 0.4094, 0.9818, 0.4083, 0.9818, 0.4094, 0.9818, 0.4094, 0.9818, 0.4083, 0.9818, 0.4094, 0.9818, 0.4094, 0.9818, 0.4083, 0.9818, 0.4094, 0.9818, 0.4094, 0.9818, 0.4083, 0.9818, 0.4094, 0.9818, 0.4094, 0.9818, 0.4083, 0.9818, 0.4094, 0.9818, 0.4094, 0.9818, 0.4083, 0.9818, 0.4094, 0.9818, 0.4094, 0.9818, 0.4083, 0.9818, 0.4094, 0.9818, 0.4094, 0.9818, 0.4083, 0.9818, 0.4094, 0.9818, 0.4094, 0.9818, 0.4083, 0.9818, 0.4094, 0.9818, 0.4094, 0.9818, 0.4083, 0.9818, 0.4094, 0.9818, 0.4094, 0.9818, 0.4083, 0.9818, 0.4094, 0.9818, 0.4094, 0.9818, 0.4083, 0.9818, 0.4094, 0.9818, 0.4094, 0.9818, 0.4083, 0.9818, 0.4094, 0.9818, 0.4094, 0.9818, 0.4083, 0.9818, 0.4094, 0.9707, 0.06447, 0.9707, 0.06447, 0.9707, 0.06445, 0.9707, 0.06447, 0.9707, 0.06447, 0.9707, 0.06445, 0.9707, 0.06447, 0.9707, 0.06447, 0.9707, 0.06445, 0.9707, 0.06447, 0.9707, 0.06447, 0.9707, 0.06445, 0.9707, 0.06447, 0.9707, 0.06447, 0.9707, 0.06445, 0.9707, 0.06447, 0.9707, 0.06447, 0.9707, 0.06445, 0.9707, 0.06447, 0.9707, 0.06447, 0.9707, 0.06445, 0.9707, 0.06447, 0.9707, 0.06447, 0.9707, 0.06445, 0.9707, 0.06447, 0.9707, 0.06447, 0.9707, 0.06445, 0.9707, 0.06447, 0.9707, 0.06447, 0.9707, 0.06445, 0.9707, 0.06447, 0.9707, 0.06447, 0.9707, 0.06445, 0.9707, 0.06447, 0.9707, 0.06447, 0.9707, 0.06445, 0.9707, 0.06447, 0.9707, 0.06447, 0.9707, 0.06445, 0.9889, 0.02304, 0.9889, 0.0168, 0.9798, 0.0168, 0.9798, 0.0168, 0.9798, 0.0168, 0.9798, 0.02304, 0.9798, 0.0168, 0.9798, 0.0168, 0.9889, 0.0168, 0.9798, 0.0168, 0.9889, 0.0168, 0.9798, 0.0168, 0.0957, 0.752, 0.248, 0.752, 0.248, 0.8652, 0.0957, 0.752, 0.248, 0.8652, 0.0957, 0.8652, 0.9798, 0.0168, 0.9798, 0.0168, 0.9798, 0.02304, 0.9798, 0.0168, 0.9798, 0.02304, 0.9889, 0.02304, 0.9889, 0.02304, 0.9889, 0.0168, 0.998, 0.0168, 0.998, 0.0293, 0.9798, 0.0168, 0.9798, 0.02304, 0.998, 0.0293, 0.998, 0.0168, 0.9889, 0.0168, 0.998, 0.0293, 0.9889, 0.0168, 0.9798, 0.0168, 0.0957, 0.752, 0.248, 0.752, 0.248, 0.8652, 0.0957, 0.752, 0.248, 0.8652, 0.0957, 0.8652, 0.998, 0.0168, 0.998, 0.0293, 0.9798, 0.02304, 0.998, 0.0168, 0.9798, 0.02304, 0.9889, 0.02304])
me_body_prm0_material_1.materials.append(mat_material_1)
me_body_prm0_material_1.use_remesh_preserve_volume = False
me_body_prm0_material_1.use_remesh_preserve_attributes = False
me_body_prm0_material_1.use_mirror_vertex_groups = False
me_body_prm0_material_1.update()

# ---- objects
ob_body_prm0_material_1 = bpy.data.objects.new('body.prm0_Material#1', me_body_prm0_material_1)
ob_lamp = bpy.data.objects.new('Lamp', light_spot)
ob_camera = bpy.data.objects.new('Camera', cam_camera)

# ---- transforms, parenting, visibility, modifiers, constraints
ob_body_prm0_material_1.location = (0.0, 0.0, 0.0)
ob_body_prm0_material_1.lock_rotations_4d = False
ob_body_prm0_material_1.empty_display_type = 'ARROWS'
ob_body_prm0_material_1.lineart.crease_threshold = 0.0
ob_lamp.location = (4.076, 1.005, 5.904)
ob_lamp.rotation_euler = (0.6503, 0.05522, 1.866)
ob_lamp.lock_rotations_4d = False
ob_lamp.empty_display_type = 'ARROWS'
ob_lamp.color = (0.0, 0.0, 0.0, 0.0)
ob_lamp.lineart.crease_threshold = 0.0
ob_camera.location = (7.481, -6.508, 5.344)
ob_camera.rotation_euler = (1.109, 0.01082, 0.8149)
ob_camera.lock_rotations_4d = False
ob_camera.empty_display_type = 'ARROWS'
ob_camera.color = (0.0, 0.0, 0.0, 0.0)
ob_camera.display_type = 'WIRE'
ob_camera.lineart.crease_threshold = 0.0

# ---- collection membership
col_collection_1.objects.link(ob_body_prm0_material_1)
col_collection_1.objects.link(ob_lamp)
col_collection_1.objects.link(ob_camera)

# ---- scene / render settings (as saved in the file)
scene.camera = ob_camera
scene.frame_start = 1; scene.frame_end = 250; scene.frame_set(1)
scene.render.engine = 'BLENDER_EEVEE_NEXT'
scene.render.image_settings.file_format = 'JPEG'
scene.render.image_settings.color_mode = 'RGB'
scene.render.image_settings.compression = 90
scene.render.resolution_x = 800
scene.render.resolution_y = 600
scene.render.pixel_aspect_x = 100.0
scene.render.pixel_aspect_y = 100.0
scene.render.fps = 25
scene.render.dither_intensity = 0.0
scene.render.use_compositing = False
scene.render.use_sequencer = False
scene.render.bake_margin = 2
scene.render.bake_bias = 0.0
scene.render.use_stamp_time = False
scene.render.use_stamp_date = False
scene.render.use_stamp_frame = False
scene.render.use_stamp_camera = False
scene.render.use_stamp_scene = False
scene.render.use_stamp_filename = False
scene.render.use_stamp_render_time = False
scene.render.stamp_font_size = 0
scene.cycles.use_denoising = False
scene.cycles.samples = 10
scene.cycles.sampling_pattern = 'TABULATED_SOBOL'
scene.cycles.light_sampling_threshold = 0.0
scene.cycles.use_adaptive_sampling = False
scene.cycles.use_light_tree = False
scene.cycles.blur_glossy = 0.0
scene.cycles.volume_bounces = 1
scene.cycles.pixel_filter_type = 'GAUSSIAN'
scene.cycles.sample_clamp_indirect = 0.0
scene.view_settings.view_transform = 'Raw'
bpy.context.view_layer.update()
